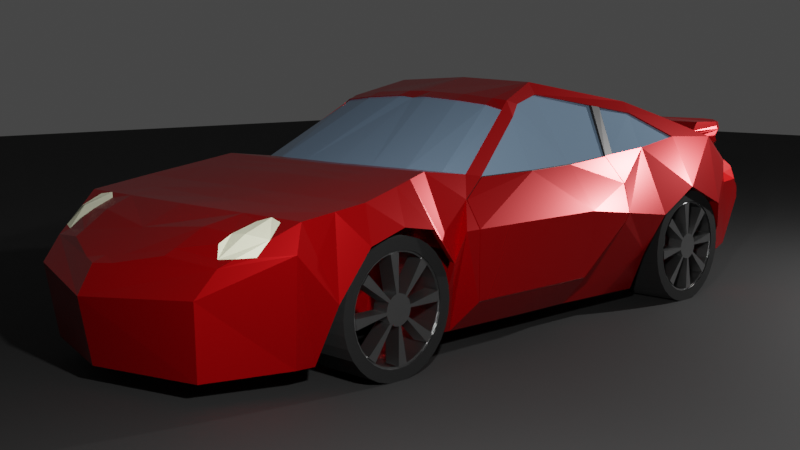 # Source: car.blend  (saved by Blender 2.82.7; exported with 4.5.12 LTS)
import bpy
from mathutils import Matrix  # noqa: F401  (used for matrix-valued properties, if any)

bpy.ops.wm.read_factory_settings(use_empty=True)
scene = bpy.context.scene
scene.name = 'Scene'

# ---- collections
col_collection = bpy.data.collections.new('Collection'); scene.collection.children.link(col_collection)
col_wheel = bpy.data.collections.new('wheel'); scene.collection.children.link(col_wheel)

# ---- materials (node trees are filled in below, after node groups)
mat_assfalt = bpy.data.materials.new('assfalt')
mat_assfalt.use_transparent_shadow = False
mat_chassis = bpy.data.materials.new('chassis')
mat_chassis.alpha_threshold = 0.0
mat_chassis.use_transparent_shadow = False
mat_chassis.line_color = (0.0, 0.0, 0.0, 1.0)
mat_window = bpy.data.materials.new('window')
mat_window.use_transparent_shadow = False
mat_insets = bpy.data.materials.new('insets')
mat_insets.use_transparent_shadow = False
mat_lights = bpy.data.materials.new('lights')
mat_lights.use_transparent_shadow = False
mat_backlights_red = bpy.data.materials.new('backlights-red')
mat_backlights_red.use_transparent_shadow = False
mat_backlights_white = bpy.data.materials.new('backlights-white')
mat_backlights_white.use_transparent_shadow = False
mat_tire_rubber = bpy.data.materials.new('tire-rubber')
mat_tire_rubber.use_transparent_shadow = False
mat_magmetal = bpy.data.materials.new('magmetal')
mat_magmetal.use_transparent_shadow = False

# ---- material node trees
mat_assfalt.use_nodes = True; mat_assfalt.node_tree.nodes.clear()
_N = mat_assfalt.node_tree.nodes; _L = mat_assfalt.node_tree.links
n0 = _N.new('ShaderNodeOutputMaterial'); n0.name = 'Material Output'; n0.location = (300, 300)
n1 = _N.new('ShaderNodeBsdfPrincipled'); n1.name = 'Principled BSDF'; n1.location = (10, 300)
n1.distribution = 'GGX'
n1.subsurface_method = 'BURLEY'
n1.inputs[0].default_value = (0.009451, 0.009451, 0.009451, 1.0)
n1.inputs[2].default_value = 0.8486
n1.inputs[3].default_value = 1.45
n1.inputs[27].default_value = (0.0, 0.0, 0.0, 1.0)
n1.inputs[28].default_value = 1.0
_L.new(n1.outputs[0], n0.inputs[0])
n0.is_active_output = True
mat_chassis.use_nodes = True; mat_chassis.node_tree.nodes.clear()
_N = mat_chassis.node_tree.nodes; _L = mat_chassis.node_tree.links
n0 = _N.new('ShaderNodeOutputMaterial'); n0.name = 'Material Output'; n0.location = (300, 300)
n1 = _N.new('ShaderNodeBsdfPrincipled'); n1.name = 'Principled BSDF'; n1.location = (10, 300)
n1.distribution = 'GGX'
n1.subsurface_method = 'BURLEY'
n1.inputs[0].default_value = (0.4969, 0.0, 0.001389, 1.0)
n1.inputs[1].default_value = 0.7
n1.inputs[2].default_value = 0.2667
n1.inputs[3].default_value = 1.45
n1.inputs[27].default_value = (0.0, 0.0, 0.0, 1.0)
n1.inputs[28].default_value = 1.0
_L.new(n1.outputs[0], n0.inputs[0])
n0.is_active_output = True
mat_window.use_nodes = True; mat_window.node_tree.nodes.clear()
_N = mat_window.node_tree.nodes; _L = mat_window.node_tree.links
n0 = _N.new('ShaderNodeOutputMaterial'); n0.name = 'Material Output'; n0.location = (300, 300)
n1 = _N.new('ShaderNodeBsdfPrincipled'); n1.name = 'Principled BSDF'; n1.location = (10, 300)
n1.distribution = 'GGX'
n1.subsurface_method = 'BURLEY'
n1.inputs[0].default_value = (0.1401, 0.2094, 0.2957, 1.0)
n1.inputs[2].default_value = 0.0
n1.inputs[3].default_value = 1.45
n1.inputs[27].default_value = (0.0, 0.0, 0.0, 1.0)
n1.inputs[28].default_value = 1.0
_L.new(n1.outputs[0], n0.inputs[0])
n0.is_active_output = True
mat_insets.use_nodes = True; mat_insets.node_tree.nodes.clear()
_N = mat_insets.node_tree.nodes; _L = mat_insets.node_tree.links
n0 = _N.new('ShaderNodeOutputMaterial'); n0.name = 'Material Output'; n0.location = (300, 300)
n1 = _N.new('ShaderNodeBsdfPrincipled'); n1.name = 'Principled BSDF'; n1.location = (10, 300)
n1.distribution = 'GGX'
n1.subsurface_method = 'BURLEY'
n1.inputs[0].default_value = (0.01467, 0.01467, 0.01467, 1.0)
n1.inputs[3].default_value = 1.45
n1.inputs[27].default_value = (0.0, 0.0, 0.0, 1.0)
n1.inputs[28].default_value = 1.0
_L.new(n1.outputs[0], n0.inputs[0])
n0.is_active_output = True
mat_lights.use_nodes = True; mat_lights.node_tree.nodes.clear()
_N = mat_lights.node_tree.nodes; _L = mat_lights.node_tree.links
n0 = _N.new('ShaderNodeOutputMaterial'); n0.name = 'Material Output'; n0.location = (300, 300)
n1 = _N.new('ShaderNodeBsdfPrincipled'); n1.name = 'Principled BSDF'; n1.location = (10, 300)
n1.distribution = 'GGX'
n1.subsurface_method = 'BURLEY'
n1.inputs[0].default_value = (0.9951, 1.0, 0.7157, 1.0)
n1.inputs[3].default_value = 1.45
n1.inputs[27].default_value = (0.0, 0.0, 0.0, 1.0)
n1.inputs[28].default_value = 1.0
_L.new(n1.outputs[0], n0.inputs[0])
n0.is_active_output = True
mat_backlights_red.use_nodes = True; mat_backlights_red.node_tree.nodes.clear()
_N = mat_backlights_red.node_tree.nodes; _L = mat_backlights_red.node_tree.links
n0 = _N.new('ShaderNodeOutputMaterial'); n0.name = 'Material Output'; n0.location = (300, 300)
n1 = _N.new('ShaderNodeBsdfPrincipled'); n1.name = 'Principled BSDF'; n1.location = (10, 300)
n1.distribution = 'GGX'
n1.subsurface_method = 'BURLEY'
n1.inputs[0].default_value = (1.0, 0.0, 0.0, 1.0)
n1.inputs[3].default_value = 1.45
n1.inputs[27].default_value = (0.0, 0.0, 0.0, 1.0)
n1.inputs[28].default_value = 1.0
_L.new(n1.outputs[0], n0.inputs[0])
n0.is_active_output = True
mat_backlights_white.use_nodes = True; mat_backlights_white.node_tree.nodes.clear()
_N = mat_backlights_white.node_tree.nodes; _L = mat_backlights_white.node_tree.links
n0 = _N.new('ShaderNodeOutputMaterial'); n0.name = 'Material Output'; n0.location = (300, 300)
n1 = _N.new('ShaderNodeBsdfPrincipled'); n1.name = 'Principled BSDF'; n1.location = (10, 300)
n1.distribution = 'GGX'
n1.subsurface_method = 'BURLEY'
n1.inputs[3].default_value = 1.45
n1.inputs[27].default_value = (0.0, 0.0, 0.0, 1.0)
n1.inputs[28].default_value = 1.0
_L.new(n1.outputs[0], n0.inputs[0])
n0.is_active_output = True
mat_tire_rubber.use_nodes = True; mat_tire_rubber.node_tree.nodes.clear()
_N = mat_tire_rubber.node_tree.nodes; _L = mat_tire_rubber.node_tree.links
n0 = _N.new('ShaderNodeOutputMaterial'); n0.name = 'Material Output'; n0.location = (300, 300)
n1 = _N.new('ShaderNodeBsdfPrincipled'); n1.name = 'Principled BSDF'; n1.location = (10, 300)
n1.distribution = 'GGX'
n1.subsurface_method = 'BURLEY'
n1.inputs[0].default_value = (0.0, 0.0, 0.0, 1.0)
n1.inputs[2].default_value = 1.0
n1.inputs[3].default_value = 1.45
n1.inputs[27].default_value = (0.0, 0.0, 0.0, 1.0)
n1.inputs[28].default_value = 1.0
_L.new(n1.outputs[0], n0.inputs[0])
n0.is_active_output = True
mat_magmetal.use_nodes = True; mat_magmetal.node_tree.nodes.clear()
_N = mat_magmetal.node_tree.nodes; _L = mat_magmetal.node_tree.links
n0 = _N.new('ShaderNodeOutputMaterial'); n0.name = 'Material Output'; n0.location = (300, 300)
n1 = _N.new('ShaderNodeBsdfPrincipled'); n1.name = 'Principled BSDF'; n1.location = (10, 300)
n1.distribution = 'GGX'
n1.subsurface_method = 'BURLEY'
n1.inputs[0].default_value = (0.3694, 0.3694, 0.3694, 1.0)
n1.inputs[1].default_value = 1.0
n1.inputs[2].default_value = 0.344
n1.inputs[3].default_value = 1.45
n1.inputs[27].default_value = (0.0, 0.0, 0.0, 1.0)
n1.inputs[28].default_value = 1.0
_L.new(n1.outputs[0], n0.inputs[0])
n0.is_active_output = True

# ---- world
world_world = bpy.data.worlds.new('World'); scene.world = world_world
world_world.use_nodes = True; world_world.node_tree.nodes.clear()
_N = world_world.node_tree.nodes; _L = world_world.node_tree.links
n0 = _N.new('ShaderNodeOutputWorld'); n0.name = 'World Output'; n0.location = (300, 300)
n1 = _N.new('ShaderNodeBackground'); n1.name = 'Background'; n1.location = (10, 300)
n1.inputs[0].default_value = (0.05088, 0.05088, 0.05088, 1.0)
_L.new(n1.outputs[0], n0.inputs[0])
n0.is_active_output = True
world_world.color = (0.05088, 0.05088, 0.05088)
world_world.use_sun_shadow = False
world_world.sun_shadow_jitter_overblur = 0.0

# ---- cameras
cam_camera = bpy.data.cameras.new('Camera')
cam_camera.clip_end = 100.0
cam_camera.ortho_scale = 7.314

# ---- lights
light_light = bpy.data.lights.new('Light', 'POINT')
light_light.transmission_factor = 0.0
light_light.energy = 1000.0
light_light.shadow_soft_size = 0.1
light_light.shadow_maximum_resolution = 0.006
light_light.use_absolute_resolution = True
light_light_001 = bpy.data.lights.new('Light.001', 'POINT')
light_light_001.transmission_factor = 0.0
light_light_001.energy = 1000.0
light_light_001.shadow_soft_size = 0.1
light_light_001.shadow_maximum_resolution = 0.006
light_light_001.use_absolute_resolution = True

# ---- meshes
me_plane = bpy.data.meshes.new('Plane')
me_plane.from_pydata([(-1.0, -1.0, 0.0), (1.0, -1.0, 0.0), (-1.0, 1.0, 0.0), (1.0, 1.0, 0.0)], [], [(0, 1, 3, 2)])
_uv = me_plane.uv_layers.new(name='UVMap')
_uv.uv.foreach_set('vector', [0.0, 0.0, 1.0, 0.0, 1.0, 1.0, 0.0, 1.0])
me_plane.materials.append(mat_assfalt)
me_plane.use_remesh_fix_poles = True
me_plane.use_remesh_preserve_attributes = False
me_plane.use_mirror_vertex_groups = False
me_plane.update()
me_cube = bpy.data.meshes.new('Cube')
me_cube.from_pydata([(1.128, -3.49, -0.2134), (0.9978, -3.594, -1.061), (0.7458, 3.77, -0.06977), (1.029, 3.801, -0.5508), (4.549e-10, 3.916, -0.5522), (4.549e-10, -3.825, -0.2704), (4.549e-10, 3.817, -0.08399), (4.549e-10, -3.859, -1.063), (1.301, -1.419, -1.014), (1.298, -1.568, 0.3502), (4.549e-10, -1.419, -1.006), (4.549e-10, -1.568, 0.3407), (1.438, -2.974, 0.1019), (4.549e-10, -3.019, 0.1091), (1.275, -2.908, -1.04), (4.549e-10, -2.908, -1.041), (1.282, -1.234, -1.027), (4.549e-10, -1.234, -1.025), (1.298, -1.068, 0.2939), (4.549e-10, -1.37, 0.3283), (1.289, -0.3061, -1.032), (4.549e-10, -0.3061, -1.028), (4.549e-10, -0.2613, 0.9506), (1.289, 0.3425, -1.032), (4.549e-10, 0.3425, -1.028), (0.8314, 0.3418, 1.035), (4.549e-10, 0.3418, 1.073), (1.4, 2.787, -0.8721), (4.549e-10, 2.787, -0.8721), (1.291, 2.89, 0.4222), (4.549e-10, 2.669, 0.5588), (1.211, 3.444, -0.8193), (4.549e-10, 3.688, -0.8121), (0.7708, 3.513, 0.1546), (4.549e-10, 3.645, 0.157), (1.088, -3.669, -0.425), (1.17, 3.618, -0.08022), (4.549e-10, -3.963, -0.5068), (0.4786, 1.715, 0.872), (4.549e-10, -1.528, -0.3672), (4.549e-10, -3.106, -0.1247), (1.488, -3.06, -0.1235), (1.6, -1.382, -0.1235), (4.549e-10, -1.382, -0.1235), (1.6, -0.2992, -0.1235), (4.549e-10, -0.2992, -0.1235), (1.6, 0.3646, -0.1235), (4.549e-10, 0.3646, -0.03032), (4.549e-10, 2.614, -0.05092), (1.316, 3.197, 0.1082), (4.549e-10, 3.69, 0.02968), (1.007, 1.659, 0.8231), (4.549e-10, 1.653, 0.9149), (4.549e-10, 1.458, -1.027), (3.639e-10, 1.575, -0.06313), (4.549e-10, -2.428, -1.016), (1.473, -2.382, 0.1893), (4.549e-10, -2.38, 0.1868), (4.549e-10, -2.443, -0.1235), (1.6, 2.071, -0.03437), (4.549e-10, -2.069, -1.013), (4.549e-10, -2.063, -0.02055), (1.387, -1.97, 0.2693), (4.549e-10, -1.97, 0.2764), (1.574, -2.063, -0.02055), (1.456, -2.671, 0.1465), (4.549e-10, -2.693, 0.1308), (1.545, -2.715, -0.5274), (1.276, -2.724, -1.044), (4.549e-10, -2.724, -1.044), (4.549e-10, -2.737, -0.5274), (1.6, 1.575, -0.2782), (1.515, -2.064, -0.0148), (0.8069, -2.082, -0.9039), (0.807, -2.426, -0.9127), (0.8751, -2.711, -0.4814), (1.131, 2.193, 0.6533), (4.549e-10, 2.203, 0.7262), (4.549e-10, 2.071, -0.03437), (4.549e-10, 2.037, -0.9596), (0.7066, 2.046, -0.8412), (0.7726, 2.811, -0.7517), (0.6727, 1.467, -0.9102), (1.6, -1.528, -0.3672), (1.6, -2.443, -0.1235), (1.229, -2.728, -1.039), (0.9034, -2.059, 0.02543), (0.9297, -2.439, -0.07751), (0.9297, -1.524, -0.3212), (0.7944, -2.755, -0.9283), (0.8078, -1.415, -0.905), (1.542, -1.521, -0.3596), (1.251, -1.421, -1.013), (1.542, -2.451, -0.1147), (1.488, -2.717, -0.5173), (0.9217, -2.029, 0.1238), (0.9417, -2.543, -0.002822), (0.9387, -1.387, -0.2752), (0.8793, -2.861, -0.4587), (0.7982, -2.909, -0.9252), (0.8098, -1.262, -0.895), (1.504, -1.381, -0.3177), (1.21, -1.271, -1.003), (1.487, -2.034, 0.08365), (1.507, -2.561, -0.04398), (1.425, -2.811, -0.4983), (1.186, -2.882, -1.033), (1.295, 1.45, -1.05), (0.803, 2.088, 0.003756), (0.803, 1.593, -0.2401), (1.6, 2.614, -0.2559), (1.508, 2.074, -0.02759), (1.294, 2.791, -0.8683), (1.188, 1.452, -1.046), (0.803, 2.631, -0.2178), (1.495, 2.617, -0.2482), (1.502, 1.579, -0.271), (1.18, 1.319, -1.022), (0.6691, 1.319, -0.9075), (1.3, 2.929, -0.8557), (0.7748, 2.956, -0.7432), (0.8107, 2.743, -0.1661), (0.8122, 2.084, 0.09377), (0.8055, 1.474, -0.195), (1.502, 2.731, -0.1981), (1.517, 2.066, 0.06233), (1.504, 1.459, -0.2265), (1.179, 1.46, -1.027), (4.549e-10, -1.745, -0.07219), (4.549e-10, -1.756, -1.01), (1.093, -0.2058, 0.7361), (0.9068, 0.344, 0.921), (1.33, -0.8934, 0.2608), (1.102, 1.641, 0.709), (1.273, 1.618, 0.3708), (1.291, 2.162, 0.4552), (1.363, -0.2555, 0.2788), (1.012, -0.0466, 0.8439), (1.083, 1.643, 0.7011), (1.253, 1.621, 0.363), (1.074, -0.2075, 0.7277), (1.343, -0.2557, 0.2705), (0.8877, 0.3431, 0.9126), (1.307, 0.3553, 0.2814), (0.9932, -0.04939, 0.8355), (1.307, -0.8956, 0.2592), (1.271, 2.166, 0.4481), (0.4393, -1.37, 0.3315), (1.157, -1.219, 0.3148), (0.8424, -1.329, 0.3286), (0.1483, -0.2691, 0.9463), (1.007, -0.19, 0.8813), (0.5558, -0.2737, 0.9299), (0.8814, -0.2448, 0.899), (1.344, -1.776, 0.3083), (4.549e-10, -1.776, 0.3074), (0.9161, -1.741, -0.02621), (0.9299, -1.66, 0.04696), (1.46, -1.687, 0.008176), (1.586, -1.745, -0.07219), (0.8073, -1.761, -0.9044), (1.528, -1.742, -0.06556), (1.282, 0.9479, 0.3196), (0.9965, 1.207, 0.785), (1.277, 1.074, 0.3269), (0.9791, 1.102, 0.802), (1.296, 1.074, 0.3347), (1.301, 0.9479, 0.3274), (1.02, 1.097, 0.7965), (1.037, 1.201, 0.7796), (0.907, -0.3701, 0.8498), (4.549e-10, -0.3794, 0.8854), (1.045, -0.3043, 0.8048), (0.173, -0.3927, 0.9064), (0.5827, -0.4025, 0.8827), (5.459e-10, -0.3675, 0.8928), (5.459e-10, -1.358, 0.3195), (0.1737, -0.3773, 0.8973), (0.4398, -1.354, 0.3168), (0.8407, -1.318, 0.3198), (1.152, -1.209, 0.3061), (1.291, -1.059, 0.2856), (0.9026, -0.3597, 0.8411), (1.038, -0.2955, 0.7965), (0.5813, -0.3909, 0.8738), (4.549e-10, 1.711, 0.8801), (0.8426, 2.23, 0.652), (0.8005, 2.774, 0.515), (3.639e-10, 2.904, 0.462), (0.8371, 1.719, 0.8291), (0.8409, 2.012, 0.7267), (0.7357, 2.818, 0.4926), (3.639e-10, 2.875, 0.4842), (0.7999, 2.767, 0.5062), (0.8416, 2.223, 0.6431), (4.663e-10, 1.704, 0.8712), (0.8359, 1.713, 0.8202), (0.8398, 2.006, 0.7178), (0.7353, 2.811, 0.4842), (0.4292, 2.724, 0.5332), (0.4778, 1.717, 0.8655), (0.4344, 2.217, 0.6862), (1.6, -1.217, -0.1232), (1.436, -1.198, 0.1032), (1.523, 0.3435, -0.7518), (1.523, -0.3041, -0.7514), (1.306, 0.9389, 0.3205), (1.586, 0.8861, -0.2876), (1.519, -1.126, -0.7509), (1.433, 1.079, 0.06308), (1.326, -0.8977, 0.2673), (1.326, 0.3564, 0.2898), (1.6, -1.229, -0.1235), (1.6, 0.9476, -0.198), (1.585, 0.8963, -0.2913), (1.433, 1.091, 0.06292), (1.301, 0.9467, 0.3277), (1.33, 0.3574, 0.2831), (1.367, -0.2552, 0.2722), (1.6, 0.9368, -0.1956), (1.522, 0.3491, -0.7593), (1.522, -0.3041, -0.7589), (1.518, -1.136, -0.7584), (1.434, -1.209, 0.1061), (1.291, 0.9467, 0.3248), (1.316, 0.3564, 0.2869), (1.353, -0.2555, 0.2759), (1.316, -0.8977, 0.2644), (1.59, 0.9476, -0.2009), (1.576, 0.8962, -0.2942), (1.512, 0.3491, -0.7622), (1.512, -0.3041, -0.7618), (1.508, -1.136, -0.7613), (1.59, -1.229, -0.1264), (1.424, -1.209, 0.1032), (1.423, 1.091, 0.06002), (1.296, 0.9388, 0.3176), (1.32, 0.3574, 0.2802), (1.357, -0.2552, 0.2693), (1.32, -0.8934, 0.2579), (1.59, 0.9368, -0.1985), (1.576, 0.8861, -0.2905), (1.513, 0.3435, -0.7547), (1.513, -0.3041, -0.7543), (1.509, -1.126, -0.7538), (1.59, -1.217, -0.1261), (1.426, -1.198, 0.1003), (1.423, 1.079, 0.06017), (0.7249, 2.896, 0.4396), (4.549e-10, 3.182, 0.3144), (1.361, 3.146, -0.0896), (1.214, 3.704, -0.3148), (4.549e-10, 3.96, -0.3045), (1.037, 3.805, -0.3947), (4.549e-10, 3.914, -0.3991), (0.7361, 3.74, 0.5649), (0.8342, 3.687, 0.2146), (0.952, 3.609, 0.2176), (4.549e-10, 3.74, 0.5649), (4.549e-10, 3.623, 0.1912), (4.549e-10, 3.46, 0.1912), (0.7744, 3.721, 0.5205), (4.549e-10, 3.708, 0.5205), (0.7361, 3.74, 0.3147), (4.549e-10, 3.74, 0.3147), (0.7361, 3.742, 0.2372), (4.549e-10, 3.742, 0.2371), (4.549e-10, 3.312, 0.2599), (1.075, 3.465, 0.4541), (5.459e-10, 3.38, 0.4321), (0.9713, 3.635, 0.4573), (4.549e-10, 3.522, 0.453), (1.013, 3.065, 0.4244), (0.8842, 3.666, 0.2826), (4.549e-10, 3.577, 0.2672), (0.9996, 3.141, 0.5544), (4.549e-10, 3.281, 0.5544), (4.549e-10, 3.198, 0.4628), (1.006, 3.056, 0.458), (1.007, 3.103, 0.3287), (4.549e-10, 3.245, 0.334), (0.7361, 3.312, 0.2599), (4.549e-10, 3.222, 0.3984), (1.016, 3.073, 0.4064), (4.549e-10, 3.209, 0.4338), (1.067, 3.464, 0.3337), (4.549e-10, 3.39, 0.349), (1.014, 3.089, 0.3568), (4.549e-10, 3.233, 0.3672), (0.0, 3.03, 0.3992), (0.6637, 3.03, 0.3992), (0.7342, 3.105, 0.2966), (4.549e-10, 3.105, 0.2966), (0.8344, 3.695, 0.4903), (0.8341, 3.692, 0.2863), (0.8343, 3.689, 0.2582), (0.8344, 3.696, 0.5623), (0.8344, 3.696, 0.5111), (0.8915, 3.678, 0.4735), (0.8807, 3.666, 0.2591), (0.8797, 3.664, 0.2163), (0.8915, 3.679, 0.5612), (0.8915, 3.678, 0.5058), (0.9109, 3.643, 0.285), (0.9086, 3.642, 0.2166), (0.9061, 3.64, 0.2577), (0.9665, 3.626, 0.5471), (4.663e-10, 3.526, 0.2897), (0.9712, 3.628, 0.4967), (0.96, 3.612, 0.3035), (4.549e-10, 3.461, 0.3181), (1.024, 3.594, 0.4609), (0.9417, 3.608, 0.261), (1.024, 3.592, 0.4664), (1.011, 3.583, 0.5407), (1.02, 3.583, 0.5002), (1.058, 3.472, 0.5019), (1.004, 3.498, 0.2345), (1.004, 3.493, 0.2656), (1.075, 3.464, 0.4538), (1.048, 3.466, 0.5472), (1.066, 3.466, 0.3332), (1.071, 3.468, 0.4695), (1.081, 3.401, 0.3991), (0.7744, 3.717, 0.2453), (0.7744, 3.717, 0.232), (0.7744, 3.721, 0.5642), (0.7743, 3.72, 0.3054), (1.017, 3.078, 0.3843), (4.549e-10, 3.385, 0.3908), (0.6271, -1.568, 0.3453), (1.17, -1.568, 0.3493), (1.088, -1.97, 0.2702), (0.8752, -2.68, 0.1403), (4.549e-10, -3.708, -0.2239), (0.9533, -2.385, 0.1829), (0.6493, -3.523, -0.1199), (1.127, -1.776, 0.3081), (4.549e-10, -1.633, 0.3302), (0.5299, -1.609, 0.338), (1.019, -1.401, 0.3349), (1.17, -1.491, 0.3432), (0.1893, -3.68, -0.2081), (0.786, -2.994, 0.1052), (0.6874, -3.289, 0.0222), (4.549e-10, -3.378, -0.04385), (0.1889, -3.766, -0.2557), (0.6375, -3.605, -0.1655), (1.18, -3.403, -0.1607), (1.053, -3.432, -0.1633), (1.193, -3.382, -0.1475), (0.9735, -3.246, -0.004391), (1.112, -2.984, 0.1032), (1.249, -3.013, 0.08183), (1.009, -3.043, 0.06914), (1.298, -3.271, -0.1388), (1.322, -3.167, -0.01945), (0.9677, -3.36, -0.06764), (1.133, -3.243, 0.009605), (1.217, 3.369, 0.1347), (1.382, 3.084, 0.02456), (0.7174, 3.963, -0.3106), (1.241, 3.648, -0.1853), (4.549e-10, 3.952, -0.1797), (0.7364, 3.951, -0.1837), (0.6837, 3.917, -0.3965), (1.035, 3.798, -0.3138), (1.298, 3.373, 0.03281), (1.3, 3.476, -0.08281), (0.7634, 3.638, 0.06779), (0.7565, 3.706, 0.006824), (1.222, 3.549, 0.01062), (1.235, 3.48, 0.07014), (1.276, 3.444, 0.03787), (1.458, 1.445, -0.6571), (1.361, 1.45, -0.6376), (1.421, 2.744, -0.5131), (1.528, 2.738, -0.5155)], [(362, 368)], [(200, 38, 189, 196), (50, 34, 6), (41, 12, 356, 355, 350, 348, 0, 35), (14, 1, 7, 15), (359, 49, 367, 373, 372), (343, 344, 351, 354, 352), (42, 223, 18, 9, 83), (128, 155, 338, 11, 39), (37, 5, 334, 345, 13, 40), (5, 37, 35, 0, 347, 346), (67, 65, 12, 41), (44, 218, 132, 203, 202), (20, 16, 17, 21), (39, 11, 19, 43), (23, 20, 21, 24), (46, 217, 218, 44), (151, 25, 26, 22, 150, 152, 153), (71, 134, 216, 215, 213), (107, 23, 24, 53, 82, 118, 117, 127), (86, 156, 157, 95), (45, 22, 26, 47), (31, 27, 112, 119, 120, 81, 28, 32), (49, 359, 33, 248, 29), (76, 29, 187, 186), (3, 31, 32, 4), (29, 248, 188, 191, 187), (28, 48, 50, 32), (79, 78, 48, 28), (21, 45, 47, 24), (107, 374, 71, 213, 214, 220, 23), (17, 43, 45, 21), (23, 220, 221, 20), (10, 39, 43, 17), (20, 221, 222, 212, 42, 16), (68, 67, 41, 14), (7, 37, 40, 15), (129, 128, 39, 10), (16, 42, 83, 8), (1, 35, 37, 7), (14, 41, 35, 1), (32, 50, 6, 363, 252, 254, 4), (4, 254, 365, 253, 3), (24, 47, 54, 53), (47, 26, 52, 54), (25, 51, 52, 26), (59, 135, 134, 71), (69, 70, 58, 55), (64, 62, 56, 84), (70, 66, 57, 58), (65, 56, 335, 333), (159, 154, 62, 64), (55, 58, 61, 60), (58, 57, 63, 61), (56, 62, 332, 335), (12, 65, 333, 343, 352), (40, 13, 66, 70), (15, 40, 70, 69), (84, 56, 65, 67), (160, 90, 88, 156), (73, 86, 87, 74), (110, 29, 76, 135, 59), (74, 87, 75, 89), (89, 73, 74), (73, 74, 55, 60), (74, 89, 69, 55), (160, 73, 60, 129), (53, 54, 78, 79), (51, 76, 186, 190, 189, 38, 185, 52), (80, 108, 109, 82), (81, 114, 108, 80), (81, 80, 79, 28), (80, 82, 53, 79), (91, 92, 8, 83), (93, 72, 64, 84), (161, 91, 83, 159), (94, 93, 84, 67), (85, 94, 67, 68), (87, 86, 95, 96), (89, 75, 98, 99), (72, 93, 104, 103), (94, 85, 106, 105), (158, 157, 97, 101), (101, 97, 100, 102), (106, 99, 98, 105), (105, 98, 96, 104), (104, 96, 95, 103), (161, 72, 103, 158), (88, 90, 100, 97), (156, 88, 97, 157), (93, 94, 105, 104), (92, 91, 101, 102), (75, 87, 96, 98), (89, 99, 106, 85, 68, 14, 15, 69), (16, 8, 92, 102, 100, 90, 10, 17), (71, 374, 375, 116), (27, 377, 376, 112), (110, 59, 111, 115), (59, 71, 116, 111), (112, 376, 115, 124, 119), (108, 114, 121, 122), (116, 375, 113, 117, 126), (124, 125, 122, 121), (125, 126, 123, 122), (126, 117, 118, 123), (119, 124, 121, 120), (114, 81, 120, 121), (115, 111, 125, 124), (109, 108, 122, 123), (111, 116, 126, 125), (82, 109, 123, 118), (9, 18, 148, 149, 147, 19, 11, 330, 340, 341), (133, 131, 142, 165, 163, 138), (131, 133, 51, 25), (131, 137, 144, 142), (130, 137, 131, 25, 151), (210, 136, 141, 145), (137, 130, 140, 144), (133, 135, 76, 51), (134, 216, 211), (164, 139, 138, 163), (141, 143, 142, 144, 140), (140, 145, 141), (139, 146, 138), (135, 133, 138, 146), (136, 211, 143, 141), (211, 216, 134, 139, 164, 162, 143), (134, 135, 146, 139), (130, 210, 145, 140), (150, 173, 174, 152), (152, 174, 170, 153), (153, 170, 172, 151), (149, 148, 180, 179), (91, 161, 158, 101), (103, 95, 157, 158), (72, 161, 159, 64), (90, 160, 129, 10), (73, 160, 156, 86), (83, 9, 154, 159), (60, 61, 128, 129), (61, 63, 155, 128), (155, 337, 331, 330, 339, 338), (143, 162, 165, 142), (163, 165, 168, 169), (167, 166, 169, 168), (162, 164, 166, 167), (164, 163, 169, 166), (165, 162, 167, 168), (178, 177, 175, 176), (18, 172, 183, 181), (171, 173, 150, 22), (148, 18, 181, 180), (174, 173, 177, 184), (183, 182, 180, 181), (184, 177, 178, 179), (182, 184, 179, 180), (170, 174, 184, 182), (147, 149, 179, 178), (172, 170, 182, 183), (173, 171, 175, 177), (19, 147, 178, 176), (191, 188, 192, 198), (189, 190, 197, 196), (187, 191, 198, 193), (195, 200, 201, 77), (194, 193, 199, 201), (193, 198, 192, 30, 199), (190, 186, 194, 197), (186, 187, 193, 194), (185, 38, 200, 195), (201, 200, 196, 197, 194), (201, 199, 30, 77), (204, 207, 219, 46), (202, 208, 205, 44), (212, 223, 42), (223, 210, 130, 151, 172, 18), (219, 209, 206, 217, 46), (205, 204, 46, 44), (220, 214, 229, 230), (207, 204, 242, 241), (221, 220, 230, 231), (204, 205, 243, 242), (214, 213, 228, 229), (219, 207, 241, 240), (211, 136, 226, 225), (213, 215, 235, 228), (209, 219, 240, 247), (132, 218, 238, 239), (215, 216, 224, 235), (206, 209, 247, 236), (237, 236, 224, 225), (238, 237, 225, 226), (239, 238, 226, 227), (240, 241, 229, 228), (241, 242, 230, 229), (243, 244, 232, 231), (244, 245, 233, 232), (245, 246, 234, 233), (246, 239, 227, 234), (236, 247, 235, 224), (247, 240, 228, 235), (242, 243, 231, 230), (136, 210, 227, 226), (205, 208, 244, 243), (222, 221, 231, 232), (208, 202, 245, 244), (212, 222, 232, 233), (202, 203, 246, 245), (223, 212, 233, 234), (216, 211, 225, 224), (217, 206, 236, 237), (203, 132, 239, 246), (210, 223, 234, 227), (218, 217, 237, 238), (259, 256, 300, 304, 257, 260), (262, 258, 255, 261), (248, 33, 34, 249, 188), (372, 369, 33, 359), (31, 250, 110, 377, 27), (3, 253, 251, 362, 36, 368, 250, 31), (362, 364, 2, 36), (253, 365, 361, 366), (250, 360, 49, 29, 110), (255, 258, 276, 275, 320, 314, 306, 301, 296, 326), (261, 326, 296, 297), (270, 308, 315, 313), (271, 262, 261, 293, 298, 270), (266, 264, 263, 265), (265, 263, 327, 324), (256, 295, 299, 300), (257, 317, 281, 267, 260), (259, 266, 265, 325, 256), (269, 271, 270, 311, 268), (268, 311, 313, 322, 319), (274, 307, 303, 273), (264, 274, 273, 294, 327, 263), (278, 275, 276, 277), (272, 278, 277, 284), (281, 279, 280, 267), (286, 329, 323), (287, 328, 283, 282, 288), (285, 323, 328, 287), (283, 272, 284, 282), (279, 287, 288, 280), (285, 287, 279), (277, 278, 290, 289), (279, 280, 292, 291), (283, 328, 287, 279, 291, 290, 278, 272), (289, 290, 291, 292), (295, 256, 325, 324), (297, 296, 301, 302), (295, 294, 273, 299), (297, 293, 261), (300, 299, 305, 304), (302, 301, 306, 308), (299, 273, 303, 305), (302, 298, 293, 297), (305, 303, 309, 312), (304, 305, 312, 257), (303, 307, 310, 309), (308, 306, 314, 315), (308, 270, 298, 302), (313, 315, 316, 322), (309, 310, 286, 321), (313, 311, 270), (315, 314, 320, 316), (312, 309, 321, 318), (257, 312, 318, 317), (316, 320, 275, 278), (323, 285, 286), (322, 316, 278, 272), (319, 322, 272, 283), (321, 286, 285), (318, 321, 285, 279, 281), (317, 318, 281), (319, 323, 268), (324, 325, 265), (326, 261, 255), (324, 327, 294, 295), (279, 285, 318, 317), (328, 323, 319, 283), (323, 329, 269, 268), (260, 292, 291, 279, 317, 257), (334, 342, 336, 344, 345), (333, 335, 57, 66), (338, 339, 330, 11), (335, 332, 63, 57), (343, 333, 66, 13), (337, 332, 62, 154), (155, 63, 332, 337), (331, 337, 154, 9), (340, 330, 331, 341), (341, 331, 9), (345, 344, 343, 13), (346, 342, 334, 5), (347, 336, 342, 346), (348, 349, 336, 347, 0), (353, 356, 12, 352), (350, 349, 348), (349, 357, 351, 344, 336), (356, 353, 352, 358), (358, 352, 354, 351), (349, 358, 351, 357), (355, 356, 358, 349, 350), (371, 373, 367, 368, 36), (360, 367, 49), (364, 361, 252, 363), (2, 364, 363, 6), (251, 366, 361, 364, 362), (361, 365, 254, 252), (366, 251, 253), (368, 367, 360, 250), (36, 2, 370, 371), (371, 372, 373), (369, 372, 371, 370), (33, 369, 370, 2, 6, 34), (375, 374, 107, 113), (376, 377, 110, 115)])
me_cube.polygons.foreach_set('material_index', [0, 0, 0, 0, 4, 0, 0, 0, 0, 0, 0, 0, 0, 0, 0, 0, 0, 0, 0, 0, 0, 0, 0, 0, 0, 0, 0, 0, 0, 0, 0, 0, 0, 0, 0, 0, 0, 0, 0, 0, 0, 0, 0, 0, 0, 0, 0, 0, 0, 0, 0, 0, 0, 0, 0, 0, 0, 0, 0, 0, 0, 0, 0, 0, 0, 0, 0, 0, 0, 0, 0, 0, 0, 0, 0, 0, 0, 0, 0, 0, 0, 0, 0, 0, 0, 0, 0, 0, 0, 0, 0, 0, 0, 0, 0, 0, 0, 0, 0, 0, 0, 0, 0, 0, 0, 0, 0, 0, 0, 0, 0, 0, 0, 0, 0, 0, 0, 0, 0, 1, 1, 1, 1, 0, 0, 0, 0, 0, 0, 0, 0, 2, 0, 0, 0, 0, 0, 0, 0, 0, 0, 1, 0, 2, 0, 2, 2, 1, 0, 0, 2, 0, 1, 1, 1, 0, 2, 0, 0, 2, 0, 0, 0, 1, 1, 1, 0, 0, 0, 1, 1, 0, 0, 0, 0, 0, 0, 0, 0, 0, 0, 0, 0, 0, 0, 0, 0, 0, 0, 2, 2, 2, 2, 2, 2, 2, 2, 2, 2, 2, 2, 0, 0, 0, 0, 0, 0, 0, 0, 0, 0, 0, 0, 0, 0, 0, 4, 0, 0, 0, 0, 0, 0, 0, 0, 0, 0, 0, 0, 0, 0, 0, 0, 0, 0, 0, 0, 0, 0, 0, 0, 0, 0, 0, 0, 0, 0, 0, 0, 0, 0, 0, 0, 0, 0, 0, 0, 0, 0, 0, 0, 0, 0, 0, 0, 0, 0, 0, 0, 0, 0, 0, 0, 0, 0, 0, 0, 0, 0, 0, 0, 0, 0, 0, 0, 0, 0, 0, 0, 0, 0, 0, 0, 0, 0, 0, 0, 0, 0, 3, 3, 3, 3, 4, 4, 0, 0, 0, 0, 0, 4, 4, 5, 5, 0, 0, 0])
_uv = me_cube.uv_layers.new(name='UVMap')
_uv.uv.foreach_set('vector', [0.7999, 0.5826, 0.7999, 0.5819, 0.8006, 0.5441, 0.8006, 0.5441, 0.3519, 0.4111, 0.625, 0.1429, 0.3469, 0.4031, 0.4859, 0.4727, 0.625, 0.4727, 0.625, 0.483, 0.5965, 0.4886, 0.625, 0.4943, 0.625, 0.4954, 0.625, 0.5, 0.4859, 0.5, 0.3477, 0.5, 0.375, 0.5, 0.375, 0.625, 0.3477, 0.625, 0.5042, 0.259, 0.4859, 0.259, 0.4859, 0.2549, 0.4931, 0.2552, 0.4988, 0.2563, 0.6523, 0.5567, 0.6406, 0.5587, 0.6405, 0.5315, 0.6494, 0.535, 0.6523, 0.5283, 0.4859, 0.4185, 0.5624, 0.4185, 0.625, 0.4185, 0.625, 0.4252, 0.4859, 0.4252, 0.4481, 0.5647, 0.625, 0.4891, 0.625, 0.4798, 0.625, 0.4754, 0.4443, 0.5586, 0.4859, 0.625, 0.625, 0.625, 0.625, 0.6163, 0.625, 0.5953, 0.625, 0.5704, 0.4708, 0.6008, 0.625, 0.625, 0.4859, 0.625, 0.4859, 0.5, 0.625, 0.5, 0.625, 0.5544, 0.625, 0.6041, 0.4859, 0.4621, 0.625, 0.4621, 0.625, 0.4727, 0.4859, 0.4727, 0.4859, 0.3844, 0.5406, 0.3844, 0.5915, 0.4099, 0.5609, 0.418, 0.486, 0.4133, 0.2594, 0.5, 0.2935, 0.5, 0.2935, 0.625, 0.2594, 0.625, 0.4443, 0.5586, 0.625, 0.4754, 0.625, 0.462, 0.4406, 0.5527, 0.239, 0.5, 0.2594, 0.5, 0.2594, 0.625, 0.239, 0.625, 0.4859, 0.364, 0.5348, 0.364, 0.5406, 0.3844, 0.4859, 0.3844, 0.7406, 0.5, 0.761, 0.5, 0.761, 0.625, 0.7406, 0.625, 0.7406, 0.6066, 0.7408, 0.5559, 0.7417, 0.5095, 0.4859, 0.3278, 0.5627, 0.3278, 0.5482, 0.3471, 0.5195, 0.3426, 0.4859, 0.3466, 0.2028, 0.5, 0.239, 0.5, 0.239, 0.625, 0.2028, 0.625, 0.2028, 0.5439, 0.2079, 0.5447, 0.2075, 0.5093, 0.2028, 0.5093, 0.4859, 0.4384, 0.4859, 0.4321, 0.4859, 0.4321, 0.4859, 0.4384, 0.4216, 0.5224, 0.625, 0.3938, 0.625, 0.353, 0.4103, 0.5043, 0.134, 0.5, 0.1586, 0.5, 0.1586, 0.5051, 0.1533, 0.5026, 0.153, 0.5272, 0.1586, 0.5238, 0.1586, 0.625, 0.134, 0.625, 0.4859, 0.259, 0.5359, 0.2906, 0.866, 0.5, 0.7254, 0.4328, 0.625, 0.2836, 0.8164, 0.5, 0.8414, 0.5, 0.8414, 0.5425, 0.8164, 0.5274, 0.125, 0.5, 0.134, 0.5, 0.134, 0.625, 0.125, 0.625, 0.8414, 0.5, 0.8473, 0.5546, 0.8549, 0.625, 0.8547, 0.5481, 0.8414, 0.5425, 0.1586, 0.625, 0.3656, 0.433, 0.3519, 0.4111, 0.134, 0.625, 0.1836, 0.625, 0.3794, 0.4551, 0.3656, 0.433, 0.1586, 0.625, 0.2594, 0.625, 0.4216, 0.5224, 0.4103, 0.5043, 0.239, 0.625, 0.375, 0.3278, 0.4306, 0.3278, 0.4859, 0.3278, 0.4859, 0.3466, 0.4729, 0.3479, 0.4083, 0.364, 0.375, 0.364, 0.2935, 0.625, 0.4406, 0.5527, 0.4216, 0.5224, 0.2594, 0.625, 0.375, 0.364, 0.4083, 0.364, 0.4084, 0.3844, 0.375, 0.3844, 0.3002, 0.625, 0.4443, 0.5586, 0.4406, 0.5527, 0.2935, 0.625, 0.375, 0.3844, 0.4084, 0.3844, 0.408, 0.4136, 0.4859, 0.4137, 0.4859, 0.4185, 0.375, 0.4185, 0.375, 0.4621, 0.4859, 0.4621, 0.4859, 0.4727, 0.375, 0.4727, 0.375, 0.625, 0.4859, 0.625, 0.4708, 0.6008, 0.3477, 0.625, 0.3071, 0.625, 0.4481, 0.5647, 0.4443, 0.5586, 0.3002, 0.625, 0.375, 0.4185, 0.4859, 0.4185, 0.4859, 0.4252, 0.375, 0.4252, 0.375, 0.5, 0.4859, 0.5, 0.4859, 0.625, 0.375, 0.625, 0.375, 0.4727, 0.4859, 0.4727, 0.4859, 0.5, 0.375, 0.5, 0.134, 0.625, 0.3519, 0.4111, 0.3469, 0.4031, 0.3131, 0.4369, 0.2715, 0.4785, 0.2009, 0.5491, 0.125, 0.625, 0.375, 0.125, 0.4129, 0.125, 0.4079, 0.2008, 0.4047, 0.25, 0.375, 0.25, 0.239, 0.625, 0.4103, 0.5043, 0.3902, 0.4722, 0.2028, 0.625, 0.4103, 0.5043, 0.625, 0.353, 0.625, 0.2806, 0.3902, 0.4722, 0.761, 0.5, 0.7972, 0.5, 0.7972, 0.625, 0.761, 0.625, 0.4859, 0.3086, 0.5776, 0.3086, 0.5627, 0.3278, 0.4859, 0.3278, 0.3371, 0.625, 0.4648, 0.5913, 0.4592, 0.5823, 0.3269, 0.625, 0.4859, 0.4384, 0.625, 0.4384, 0.625, 0.4519, 0.4859, 0.4519, 0.4648, 0.5913, 0.625, 0.5491, 0.625, 0.5287, 0.4592, 0.5823, 0.6629, 0.5, 0.6731, 0.5, 0.6731, 0.5441, 0.6629, 0.5499, 0.4859, 0.4321, 0.625, 0.4321, 0.625, 0.4384, 0.4859, 0.4384, 0.3269, 0.625, 0.4592, 0.5823, 0.4517, 0.5703, 0.3134, 0.625, 0.4592, 0.5823, 0.625, 0.5287, 0.625, 0.5018, 0.4517, 0.5703, 0.6731, 0.5, 0.6866, 0.5, 0.6866, 0.5164, 0.6731, 0.5441, 0.6523, 0.5, 0.6629, 0.5, 0.6629, 0.5499, 0.6523, 0.5567, 0.6523, 0.5283, 0.4708, 0.6008, 0.625, 0.5704, 0.625, 0.5491, 0.4648, 0.5913, 0.3477, 0.625, 0.4708, 0.6008, 0.4648, 0.5913, 0.3371, 0.625, 0.4859, 0.4519, 0.625, 0.4519, 0.625, 0.4621, 0.4859, 0.4621, 0.3757, 0.4321, 0.3765, 0.4252, 0.4859, 0.4252, 0.4859, 0.4321, 0.375, 0.4384, 0.4859, 0.4384, 0.4859, 0.4519, 0.375, 0.4519, 0.4859, 0.2836, 0.625, 0.2836, 0.625, 0.3086, 0.5776, 0.3086, 0.4859, 0.3086, 0.375, 0.4519, 0.4859, 0.4519, 0.4859, 0.4621, 0.375, 0.4621, 0.3371, 0.5, 0.3134, 0.5, 0.3269, 0.5, 0.3134, 0.5319, 0.3269, 0.5307, 0.3269, 0.625, 0.3134, 0.625, 0.3269, 0.5307, 0.3371, 0.5308, 0.3371, 0.625, 0.3269, 0.625, 0.3071, 0.5319, 0.3134, 0.5319, 0.3134, 0.625, 0.3071, 0.625, 0.2028, 0.625, 0.3902, 0.4722, 0.3794, 0.4551, 0.1836, 0.625, 0.7972, 0.5, 0.8164, 0.5, 0.8164, 0.5274, 0.8087, 0.5216, 0.8006, 0.5441, 0.7999, 0.5819, 0.7992, 0.625, 0.7972, 0.625, 0.375, 0.3086, 0.4859, 0.3086, 0.4859, 0.3278, 0.375, 0.3278, 0.375, 0.2836, 0.4859, 0.2836, 0.4859, 0.3086, 0.375, 0.3086, 0.1586, 0.5238, 0.1836, 0.5352, 0.1836, 0.625, 0.1586, 0.625, 0.1836, 0.5352, 0.2028, 0.5446, 0.2028, 0.625, 0.1836, 0.625, 0.4859, 0.4251, 0.3896, 0.4252, 0.375, 0.4252, 0.4859, 0.4252, 0.4859, 0.452, 0.4859, 0.4383, 0.4859, 0.4384, 0.4859, 0.4519, 0.4859, 0.4319, 0.4859, 0.4251, 0.4859, 0.4252, 0.4859, 0.4321, 0.4855, 0.4621, 0.4859, 0.452, 0.4859, 0.4519, 0.4859, 0.4621, 0.3934, 0.4621, 0.4855, 0.4621, 0.4859, 0.4621, 0.375, 0.4621, 0.4859, 0.4519, 0.4859, 0.4384, 0.4859, 0.4384, 0.4859, 0.4519, 0.375, 0.4621, 0.4859, 0.4621, 0.4859, 0.4621, 0.375, 0.4621, 0.4859, 0.4383, 0.4859, 0.452, 0.4859, 0.452, 0.4859, 0.4383, 0.4855, 0.4621, 0.3934, 0.4621, 0.3934, 0.4621, 0.4855, 0.4621, 0.4859, 0.4319, 0.4859, 0.4321, 0.4859, 0.4252, 0.4859, 0.4251, 0.4859, 0.4251, 0.4859, 0.4252, 0.375, 0.4252, 0.3896, 0.4252, 0.3934, 0.4621, 0.375, 0.4621, 0.4859, 0.4621, 0.4855, 0.4621, 0.4855, 0.4621, 0.4859, 0.4621, 0.4859, 0.4519, 0.4859, 0.452, 0.4859, 0.452, 0.4859, 0.4519, 0.4859, 0.4384, 0.4859, 0.4383, 0.4859, 0.4319, 0.4859, 0.4383, 0.4859, 0.4383, 0.4859, 0.4319, 0.4859, 0.4252, 0.3765, 0.4252, 0.3765, 0.4252, 0.4859, 0.4252, 0.4859, 0.4321, 0.4859, 0.4252, 0.4859, 0.4252, 0.4859, 0.4321, 0.4859, 0.452, 0.4855, 0.4621, 0.4855, 0.4621, 0.4859, 0.452, 0.3896, 0.4252, 0.4859, 0.4251, 0.4859, 0.4251, 0.3896, 0.4252, 0.4859, 0.4621, 0.4859, 0.4519, 0.4859, 0.4519, 0.4859, 0.4621, 0.0, 0.0, 0.0, 0.0, 0.0, 0.0, 0.3371, 0.5037, 0.3371, 0.5, 0.3477, 0.5, 0.3477, 0.625, 0.3371, 0.625, 0.2935, 0.5, 0.3002, 0.5, 0.0, 0.0, 0.0, 0.0, 0.0, 0.0, 0.3002, 0.532, 0.3002, 0.625, 0.2935, 0.625, 0.4859, 0.3278, 0.4306, 0.3278, 0.4326, 0.3278, 0.4859, 0.3278, 0.375, 0.2836, 0.4426, 0.2836, 0.442, 0.2836, 0.375, 0.2836, 0.4859, 0.2836, 0.4859, 0.3086, 0.4859, 0.3086, 0.4859, 0.2836, 0.4859, 0.3086, 0.4859, 0.3278, 0.4859, 0.3278, 0.4859, 0.3086, 0.375, 0.2836, 0.442, 0.2836, 0.4859, 0.2836, 0.4859, 0.2836, 0.375, 0.2836, 0.4859, 0.3086, 0.4859, 0.2836, 0.4859, 0.2836, 0.4859, 0.3086, 0.4859, 0.3278, 0.4326, 0.3278, 0.375, 0.3278, 0.375, 0.3278, 0.4859, 0.3278, 0.4859, 0.2836, 0.4859, 0.3086, 0.4859, 0.3086, 0.4859, 0.2836, 0.4859, 0.3086, 0.4859, 0.3278, 0.4859, 0.3278, 0.4859, 0.3086, 0.4859, 0.3278, 0.375, 0.3278, 0.375, 0.3278, 0.4859, 0.3278, 0.375, 0.2836, 0.4859, 0.2836, 0.4859, 0.2836, 0.375, 0.2836, 0.4859, 0.2836, 0.375, 0.2836, 0.375, 0.2836, 0.4859, 0.2836, 0.4859, 0.2836, 0.4859, 0.3086, 0.4859, 0.3086, 0.4859, 0.2836, 0.4859, 0.3278, 0.4859, 0.3086, 0.4859, 0.3086, 0.4859, 0.3278, 0.4859, 0.3086, 0.4859, 0.3278, 0.4859, 0.3278, 0.4859, 0.3086, 0.375, 0.3278, 0.4859, 0.3278, 0.4859, 0.3278, 0.375, 0.3278, 0.6998, 0.5, 0.7065, 0.5, 0.7094, 0.5079, 0.7074, 0.5437, 0.7065, 0.5827, 0.7065, 0.625, 0.6998, 0.625, 0.6998, 0.5646, 0.7043, 0.5256, 0.7018, 0.5118, 0.6027, 0.3278, 0.6113, 0.364, 0.6113, 0.364, 0.6073, 0.3471, 0.6065, 0.3438, 0.6027, 0.3278, 0.6113, 0.364, 0.6027, 0.3278, 0.625, 0.3278, 0.625, 0.364, 0.6113, 0.364, 0.6148, 0.3788, 0.6148, 0.3788, 0.6113, 0.364, 0.6049, 0.3844, 0.6148, 0.3788, 0.6113, 0.364, 0.625, 0.364, 0.625, 0.3844, 0.5937, 0.4101, 0.5416, 0.3844, 0.5416, 0.3844, 0.5937, 0.4101, 0.6148, 0.3788, 0.6049, 0.3844, 0.6049, 0.3844, 0.6148, 0.3788, 0.6027, 0.3278, 0.5776, 0.3086, 0.625, 0.3086, 0.625, 0.3278, 0.5627, 0.3278, 0.5482, 0.3471, 0.5356, 0.364, 0.5507, 0.3438, 0.5627, 0.3278, 0.6027, 0.3278, 0.6065, 0.3438, 0.5416, 0.3844, 0.5356, 0.364, 0.6113, 0.364, 0.6148, 0.3788, 0.6049, 0.3844, 0.6049, 0.3844, 0.5937, 0.4101, 0.5416, 0.3844, 0.5627, 0.3278, 0.5776, 0.3086, 0.6027, 0.3278, 0.5776, 0.3086, 0.6027, 0.3278, 0.6027, 0.3278, 0.5776, 0.3086, 0.5416, 0.3844, 0.5356, 0.364, 0.5356, 0.364, 0.5416, 0.3844, 0.5356, 0.364, 0.5482, 0.3471, 0.5627, 0.3278, 0.5627, 0.3278, 0.5507, 0.3438, 0.5483, 0.3471, 0.5356, 0.364, 0.5627, 0.3278, 0.5776, 0.3086, 0.5776, 0.3086, 0.5627, 0.3278, 0.6049, 0.3844, 0.5937, 0.4101, 0.5937, 0.4101, 0.6049, 0.3844, 0.7406, 0.6066, 0.7368, 0.6039, 0.7367, 0.5544, 0.7408, 0.5559, 0.7408, 0.5559, 0.7367, 0.5544, 0.7376, 0.5092, 0.7417, 0.5095, 0.7417, 0.5095, 0.7376, 0.5092, 0.7361, 0.5, 0.7406, 0.5, 0.7074, 0.5437, 0.7094, 0.5079, 0.7094, 0.5079, 0.7074, 0.5437, 0.4859, 0.4251, 0.4859, 0.4319, 0.4859, 0.4319, 0.4859, 0.4251, 0.4859, 0.4383, 0.4859, 0.4384, 0.4859, 0.4321, 0.4859, 0.4319, 0.4859, 0.4383, 0.4859, 0.4319, 0.4859, 0.4321, 0.4859, 0.4384, 0.3002, 0.532, 0.3071, 0.5319, 0.3071, 0.625, 0.3002, 0.625, 0.375, 0.4384, 0.3757, 0.4321, 0.4859, 0.4321, 0.4859, 0.4384, 0.4859, 0.4252, 0.625, 0.4252, 0.625, 0.4321, 0.4859, 0.4321, 0.3134, 0.625, 0.4517, 0.5703, 0.4481, 0.5647, 0.3071, 0.625, 0.4517, 0.5703, 0.625, 0.5018, 0.625, 0.4891, 0.4481, 0.5647, 0.6929, 0.625, 0.6929, 0.5202, 0.6998, 0.5124, 0.6998, 0.5646, 0.6984, 0.5743, 0.6976, 0.625, 0.5356, 0.364, 0.5483, 0.3471, 0.6073, 0.3471, 0.6113, 0.364, 0.6065, 0.3438, 0.6073, 0.3471, 0.6073, 0.3471, 0.6065, 0.3438, 0.5483, 0.3471, 0.5507, 0.3438, 0.6065, 0.3438, 0.6073, 0.3471, 0.5483, 0.3471, 0.5507, 0.3438, 0.5507, 0.3438, 0.5483, 0.3471, 0.5507, 0.3438, 0.6065, 0.3438, 0.6065, 0.3438, 0.5507, 0.3438, 0.6073, 0.3471, 0.5483, 0.3471, 0.5483, 0.3471, 0.6073, 0.3471, 0.7065, 0.5827, 0.7368, 0.6039, 0.737, 0.625, 0.7065, 0.625, 0.7065, 0.5, 0.7361, 0.5, 0.7361, 0.5, 0.7065, 0.5, 0.737, 0.625, 0.7368, 0.6039, 0.7406, 0.6066, 0.7406, 0.625, 0.7094, 0.5079, 0.7065, 0.5, 0.7065, 0.5, 0.7094, 0.5079, 0.7367, 0.5544, 0.7368, 0.6039, 0.7368, 0.6039, 0.7367, 0.5544, 0.7361, 0.5, 0.7376, 0.5092, 0.7094, 0.5079, 0.7065, 0.5, 0.7367, 0.5544, 0.7368, 0.6039, 0.7065, 0.5827, 0.7074, 0.5437, 0.7376, 0.5092, 0.7367, 0.5544, 0.7074, 0.5437, 0.7094, 0.5079, 0.7376, 0.5092, 0.7367, 0.5544, 0.7367, 0.5544, 0.7376, 0.5092, 0.7065, 0.5827, 0.7074, 0.5437, 0.7074, 0.5437, 0.7065, 0.5827, 0.7361, 0.5, 0.7376, 0.5092, 0.7376, 0.5092, 0.7361, 0.5, 0.7368, 0.6039, 0.737, 0.625, 0.737, 0.625, 0.7368, 0.6039, 0.7065, 0.625, 0.7065, 0.5827, 0.7065, 0.5827, 0.7065, 0.625, 0.8547, 0.5481, 0.8549, 0.625, 0.8549, 0.625, 0.8547, 0.5481, 0.8006, 0.5441, 0.8087, 0.5216, 0.8087, 0.5216, 0.8006, 0.5441, 0.8414, 0.5425, 0.8547, 0.5481, 0.8547, 0.5481, 0.8414, 0.5425, 0.7992, 0.625, 0.7999, 0.5826, 0.8164, 0.5754, 0.8164, 0.625, 0.8164, 0.5274, 0.8414, 0.5425, 0.8414, 0.5814, 0.8164, 0.5754, 0.8414, 0.5425, 0.8547, 0.5481, 0.8549, 0.625, 0.8414, 0.625, 0.8414, 0.5814, 0.8087, 0.5216, 0.8164, 0.5274, 0.8164, 0.5274, 0.8087, 0.5216, 0.8164, 0.5274, 0.8414, 0.5425, 0.8414, 0.5425, 0.8164, 0.5274, 0.7992, 0.625, 0.7999, 0.5819, 0.7999, 0.5826, 0.7992, 0.625, 0.8164, 0.5754, 0.7999, 0.5826, 0.8006, 0.5441, 0.8087, 0.5216, 0.8164, 0.5274, 0.8164, 0.5754, 0.8414, 0.5814, 0.8414, 0.625, 0.8164, 0.625, 0.4092, 0.3642, 0.4732, 0.3482, 0.486, 0.3469, 0.4859, 0.364, 0.486, 0.4133, 0.409, 0.4132, 0.4093, 0.3844, 0.4859, 0.3844, 0.4859, 0.4137, 0.5624, 0.4185, 0.4859, 0.4185, 0.5624, 0.4185, 0.5937, 0.4101, 0.6049, 0.3844, 0.625, 0.3844, 0.625, 0.3889, 0.625, 0.4185, 0.486, 0.3469, 0.5193, 0.343, 0.5473, 0.3473, 0.5348, 0.364, 0.4859, 0.364, 0.4093, 0.3844, 0.4092, 0.3642, 0.4859, 0.364, 0.4859, 0.3844, 0.4083, 0.364, 0.4729, 0.3479, 0.4729, 0.3479, 0.4083, 0.364, 0.4732, 0.3482, 0.4092, 0.3642, 0.4092, 0.3642, 0.4732, 0.3482, 0.4084, 0.3844, 0.4083, 0.364, 0.4083, 0.364, 0.4084, 0.3844, 0.4092, 0.3642, 0.4093, 0.3844, 0.4093, 0.3844, 0.4092, 0.3642, 0.4729, 0.3479, 0.4859, 0.3466, 0.4859, 0.3466, 0.4729, 0.3479, 0.486, 0.3469, 0.4732, 0.3482, 0.4732, 0.3482, 0.486, 0.3469, 0.5356, 0.364, 0.5416, 0.3844, 0.5416, 0.3844, 0.5356, 0.364, 0.4859, 0.3466, 0.5195, 0.3426, 0.5195, 0.3426, 0.4859, 0.3466, 0.5193, 0.343, 0.486, 0.3469, 0.486, 0.3469, 0.5193, 0.343, 0.5915, 0.4099, 0.5406, 0.3844, 0.5406, 0.3844, 0.5915, 0.4099, 0.5195, 0.3426, 0.5482, 0.3471, 0.5482, 0.3471, 0.5195, 0.3426, 0.5473, 0.3473, 0.5193, 0.343, 0.5193, 0.343, 0.5473, 0.3473, 0.5348, 0.364, 0.5473, 0.3473, 0.5482, 0.3471, 0.5356, 0.364, 0.5406, 0.3844, 0.5348, 0.364, 0.5356, 0.364, 0.5416, 0.3844, 0.5915, 0.4099, 0.5406, 0.3844, 0.5416, 0.3844, 0.5937, 0.4101, 0.486, 0.3469, 0.4732, 0.3482, 0.4729, 0.3479, 0.4859, 0.3466, 0.4732, 0.3482, 0.4092, 0.3642, 0.4083, 0.364, 0.4729, 0.3479, 0.4093, 0.3844, 0.409, 0.4132, 0.408, 0.4136, 0.4084, 0.3844, 0.409, 0.4132, 0.486, 0.4133, 0.4859, 0.4137, 0.408, 0.4136, 0.486, 0.4133, 0.5609, 0.418, 0.5624, 0.4185, 0.4859, 0.4137, 0.5609, 0.418, 0.5915, 0.4099, 0.5937, 0.4101, 0.5624, 0.4185, 0.5473, 0.3473, 0.5193, 0.343, 0.5195, 0.3426, 0.5482, 0.3471, 0.5193, 0.343, 0.486, 0.3469, 0.4859, 0.3466, 0.5195, 0.3426, 0.4092, 0.3642, 0.4093, 0.3844, 0.4084, 0.3844, 0.4083, 0.364, 0.5416, 0.3844, 0.5937, 0.4101, 0.5937, 0.4101, 0.5416, 0.3844, 0.4093, 0.3844, 0.409, 0.4132, 0.409, 0.4132, 0.4093, 0.3844, 0.408, 0.4136, 0.4084, 0.3844, 0.4084, 0.3844, 0.408, 0.4136, 0.409, 0.4132, 0.486, 0.4133, 0.486, 0.4133, 0.409, 0.4132, 0.4859, 0.4137, 0.408, 0.4136, 0.408, 0.4136, 0.4859, 0.4137, 0.486, 0.4133, 0.5609, 0.418, 0.5609, 0.418, 0.486, 0.4133, 0.5624, 0.4185, 0.4859, 0.4137, 0.4859, 0.4137, 0.5624, 0.4185, 0.5482, 0.3471, 0.5356, 0.364, 0.5356, 0.364, 0.5482, 0.3471, 0.5348, 0.364, 0.5473, 0.3473, 0.5473, 0.3473, 0.5348, 0.364, 0.5609, 0.418, 0.5915, 0.4099, 0.5915, 0.4099, 0.5609, 0.418, 0.5937, 0.4101, 0.5624, 0.4185, 0.5624, 0.4185, 0.5937, 0.4101, 0.5406, 0.3844, 0.5348, 0.364, 0.5348, 0.364, 0.5406, 0.3844, 0.375, 0.0, 0.625, 0.0, 0.625, 0.07304, 0.625, 0.1452, 0.625, 0.25, 0.375, 0.25, 0.5685, 0.25, 0.625, 0.25, 0.625, 0.5, 0.5685, 0.5, 0.7254, 0.4328, 0.866, 0.5, 0.866, 0.625, 0.8602, 0.625, 0.8549, 0.625, 0.4988, 0.2563, 0.6283, 0.3105, 0.625, 0.259, 0.5042, 0.259, 0.375, 0.259, 0.4859, 0.2723, 0.4859, 0.2836, 0.4426, 0.2836, 0.375, 0.2836, 0.375, 0.25, 0.4047, 0.25, 0.4307, 0.25, 0.4612, 0.25, 0.4859, 0.25, 0.4859, 0.2562, 0.4859, 0.2723, 0.375, 0.259, 0.4612, 0.25, 0.4644, 0.2009, 0.4859, 0.2026, 0.4859, 0.25, 0.4047, 0.25, 0.4079, 0.2008, 0.4379, 0.1989, 0.4327, 0.2357, 0.4859, 0.2723, 0.4859, 0.2649, 0.4859, 0.259, 0.625, 0.2836, 0.4859, 0.2836, 0.125, 0.5, 0.375, 0.5, 0.375, 0.75, 0.125, 0.75, 0.125, 0.7056, 0.125, 0.6519, 0.125, 0.6209, 0.125, 0.5876, 0.125, 0.5624, 0.125, 0.5171, 0.8185, 0.5, 0.875, 0.5171, 0.875, 0.5624, 0.8185, 0.5408, 0.7964, 0.5, 0.8185, 0.5924, 0.8185, 0.6211, 0.7964, 0.5484, 0.5464, 0.25, 0.5685, 0.25, 0.5685, 0.5, 0.5586, 0.5, 0.5531, 0.5, 0.5464, 0.5, 0.4174, 0.25, 0.4707, 0.25, 0.4707, 0.5, 0.4174, 0.5, 0.6674, 0.5, 0.7207, 0.5, 0.7207, 0.5149, 0.6674, 0.5203, 0.625, 0.5, 0.6674, 0.569, 0.6674, 0.5965, 0.625, 0.573, 0.375, 0.75, 0.3901, 0.75, 0.4174, 0.75, 0.4174, 1.0, 0.375, 1.0, 0.375, 0.25, 0.4174, 0.25, 0.4174, 0.5, 0.4049, 0.5, 0.375, 0.5, 0.5196, 0.25, 0.5464, 0.25, 0.5464, 0.5, 0.5349, 0.5, 0.5196, 0.5, 0.7696, 0.5, 0.7849, 0.5, 0.7964, 0.5484, 0.7964, 0.615, 0.7696, 0.5016, 0.4833, 0.25, 0.4867, 0.25, 0.4867, 0.5, 0.4833, 0.5, 0.4707, 0.25, 0.4833, 0.25, 0.4833, 0.5, 0.4797, 0.5, 0.4732, 0.5, 0.4707, 0.5, 0.5685, 0.75, 0.625, 0.75, 0.625, 1.0, 0.5685, 1.0, 0.5464, 0.75, 0.5685, 0.75, 0.5685, 1.0, 0.5464, 1.0, 0.4174, 0.75, 0.4707, 0.75, 0.4707, 1.0, 0.4174, 1.0, 0.4959, 0.25, 0.5078, 0.25, 0.5104, 0.5, 0.4959, 0.75, 0.5183, 0.75, 0.5196, 0.75, 0.5196, 1.0, 0.4959, 1.0, 0.7459, 0.5, 0.7604, 0.5, 0.7683, 0.75, 0.7459, 0.75, 0.5196, 0.75, 0.5464, 0.75, 0.5464, 1.0, 0.5196, 1.0, 0.4707, 0.75, 0.4959, 0.75, 0.4959, 1.0, 0.4707, 1.0, 0.7459, 0.5, 0.7459, 0.75, 0.7207, 0.75, 0.5685, 1.0, 0.5685, 0.75, 0.5685, 0.75, 0.5685, 1.0, 0.4707, 0.75, 0.4707, 1.0, 0.4707, 1.0, 0.4707, 0.75, 0.0, 0.0, 0.0, 0.0, 0.0, 0.0, 0.0, 0.0, 0.0, 0.0, 0.0, 0.0, 0.0, 0.0, 0.0, 0.0, 0.5685, 1.0, 0.5685, 0.75, 0.0, 0.0, 0.0, 0.0, 0.6674, 0.569, 0.625, 0.5, 0.6549, 0.5, 0.6674, 0.5203, 0.8185, 0.5408, 0.875, 0.5624, 0.875, 0.5876, 0.8185, 0.5636, 0.6674, 0.569, 0.7207, 0.5529, 0.7207, 0.5741, 0.6674, 0.5965, 0.8185, 0.5408, 0.8086, 0.5, 0.8185, 0.5, 0.625, 0.573, 0.6674, 0.5965, 0.6674, 0.625, 0.625, 0.6452, 0.8185, 0.5636, 0.875, 0.5876, 0.875, 0.6209, 0.8185, 0.5924, 0.6674, 0.5965, 0.7207, 0.5741, 0.7207, 0.5934, 0.6674, 0.625, 0.8185, 0.5636, 0.8031, 0.5, 0.8086, 0.5, 0.8185, 0.5408, 0.6674, 0.625, 0.7207, 0.5934, 0.7207, 0.618, 0.6674, 0.6636, 0.625, 0.6452, 0.6674, 0.625, 0.6674, 0.6636, 0.625, 0.75, 0.4867, 0.5, 0.4867, 0.25, 0.4911, 0.25, 0.4911, 0.5, 0.8185, 0.5924, 0.875, 0.6209, 0.875, 0.6519, 0.8185, 0.6211, 0.8185, 0.5924, 0.7964, 0.5, 0.8031, 0.5, 0.8185, 0.5636, 0.7964, 0.5484, 0.8185, 0.6211, 0.8185, 0.6645, 0.7964, 0.615, 0.4911, 0.5, 0.4911, 0.25, 0.4959, 0.25, 0.4958, 0.5, 0.7964, 0.5484, 0.7849, 0.5, 0.7964, 0.5, 0.8185, 0.6211, 0.875, 0.6519, 0.875, 0.7056, 0.8185, 0.6645, 0.6674, 0.6636, 0.7207, 0.618, 0.7207, 0.6441, 0.6674, 0.6974, 0.625, 0.75, 0.6674, 0.6636, 0.6674, 0.6974, 0.6401, 0.75, 0.8185, 0.6645, 0.875, 0.7056, 0.875, 0.75, 0.8185, 0.75, 0.5104, 0.5, 0.4959, 0.5, 0.4959, 0.25, 0.7964, 0.615, 0.8185, 0.6645, 0.8185, 0.75, 0.7964, 0.75, 0.7696, 0.5016, 0.7964, 0.615, 0.7964, 0.75, 0.7696, 0.75, 0.4958, 0.5, 0.4959, 0.25, 0.4959, 0.5, 0.6674, 0.6974, 0.7207, 0.6441, 0.7207, 0.6448, 0.7207, 0.75, 0.6674, 0.75, 0.6401, 0.75, 0.6674, 0.6974, 0.6674, 0.75, 0.7696, 0.5016, 0.7604, 0.5, 0.7696, 0.5, 0.6674, 0.5203, 0.6549, 0.5, 0.6674, 0.5, 0.875, 0.5171, 0.8185, 0.5, 0.875, 0.5, 0.6674, 0.5203, 0.7207, 0.5149, 0.7207, 0.5529, 0.6674, 0.569, 0.7207, 0.75, 0.7459, 0.5, 0.6674, 0.6974, 0.6401, 0.75, 0.7683, 0.75, 0.7604, 0.5, 0.7696, 0.5016, 0.7696, 0.75, 0.5104, 0.5, 0.5078, 0.25, 0.5196, 0.25, 0.5196, 0.5, 0.0, 0.0, 0.0, 0.0, 0.0, 0.0, 0.0, 0.0, 0.0, 0.0, 0.0, 0.0, 0.6294, 0.625, 0.629, 0.6052, 0.6294, 0.5558, 0.6406, 0.5587, 0.6399, 0.625, 0.6629, 0.5499, 0.6731, 0.5441, 0.6731, 0.625, 0.6629, 0.625, 0.6976, 0.625, 0.6984, 0.5743, 0.6998, 0.5646, 0.6998, 0.625, 0.6731, 0.5441, 0.6866, 0.5164, 0.6866, 0.625, 0.6731, 0.625, 0.6523, 0.5567, 0.6629, 0.5499, 0.6629, 0.625, 0.6523, 0.625, 0.6929, 0.5202, 0.6866, 0.5164, 0.6866, 0.5, 0.6929, 0.5, 0.6929, 0.625, 0.6866, 0.625, 0.6866, 0.5164, 0.6929, 0.5202, 0.6998, 0.5124, 0.6929, 0.5202, 0.6929, 0.5, 0.6998, 0.5, 0.7043, 0.5256, 0.6998, 0.5646, 0.6998, 0.5124, 0.7018, 0.5118, 0.7018, 0.5118, 0.6998, 0.5124, 0.6998, 0.5, 0.6399, 0.625, 0.6406, 0.5587, 0.6523, 0.5567, 0.6523, 0.625, 0.625, 0.6041, 0.629, 0.6052, 0.6294, 0.625, 0.625, 0.625, 0.625, 0.5544, 0.6294, 0.5558, 0.629, 0.6052, 0.625, 0.6041, 0.6296, 0.5, 0.6295, 0.5134, 0.6294, 0.5558, 0.625, 0.5544, 0.625, 0.5, 0.6505, 0.5148, 0.642, 0.5, 0.6523, 0.5, 0.6523, 0.5283, 0.6307, 0.5, 0.6295, 0.5134, 0.6296, 0.5, 0.6295, 0.5134, 0.6349, 0.5272, 0.6405, 0.5315, 0.6406, 0.5587, 0.6294, 0.5558, 0.642, 0.5, 0.6505, 0.5148, 0.6523, 0.5283, 0.6405, 0.5162, 0.6405, 0.5162, 0.6523, 0.5283, 0.6494, 0.535, 0.6405, 0.5315, 0.6295, 0.5134, 0.6405, 0.5162, 0.6405, 0.5315, 0.6349, 0.5272, 0.5965, 0.4886, 0.625, 0.483, 0.6405, 0.5162, 0.6295, 0.5134, 0.625, 0.4943, 0.4937, 0.2538, 0.4931, 0.2552, 0.4859, 0.2549, 0.4859, 0.2562, 0.4859, 0.25, 0.4859, 0.2649, 0.4859, 0.2549, 0.4859, 0.259, 0.4644, 0.2009, 0.4379, 0.1989, 0.4483, 0.125, 0.4691, 0.125, 0.4859, 0.2026, 0.4644, 0.2009, 0.4691, 0.125, 0.4859, 0.125, 0.4307, 0.25, 0.4327, 0.2357, 0.4379, 0.1989, 0.4644, 0.2009, 0.4612, 0.25, 0.4379, 0.1989, 0.4079, 0.2008, 0.4129, 0.125, 0.4483, 0.125, 0.4327, 0.2357, 0.4307, 0.25, 0.4047, 0.25, 0.4859, 0.2562, 0.4859, 0.2549, 0.4859, 0.2649, 0.4859, 0.2723, 0.4859, 0.25, 0.6335, 0.3923, 0.6306, 0.3467, 0.4937, 0.2538, 0.4937, 0.2538, 0.5031, 0.2545, 0.4931, 0.2552, 0.6283, 0.3105, 0.4988, 0.2563, 0.4937, 0.2538, 0.6306, 0.3467, 0.625, 0.259, 0.6283, 0.3105, 0.6306, 0.3467, 0.6335, 0.3923, 0.875, 0.625, 0.866, 0.625, 0.4326, 0.3278, 0.4306, 0.3278, 0.375, 0.3278, 0.375, 0.3278, 0.442, 0.2836, 0.4426, 0.2836, 0.4859, 0.2836, 0.4859, 0.2836])
me_cube.materials.append(mat_chassis)
me_cube.materials.append(mat_window)
me_cube.materials.append(mat_insets)
me_cube.materials.append(mat_lights)
me_cube.materials.append(mat_backlights_red)
me_cube.materials.append(mat_backlights_white)
me_cube.use_remesh_preserve_volume = False
me_cube.use_remesh_preserve_attributes = False
me_cube.use_mirror_vertex_groups = False
me_cube.update()
me_cylinder = bpy.data.meshes.new('Cylinder')
me_cylinder.from_pydata([(0.6782, 0.4531, 1.0), (-0.8, 0.1591, 1.0), (-0.7536, 0.3121, 1.0), (-0.5767, 0.5767, 1.0), (-0.4531, 0.6782, 1.0), (-0.1591, 0.8, 1.0), (0.1951, 0.9808, 1.0), (0.3827, 0.9239, 1.0), (0.7071, 0.7071, 1.0), (0.9808, 0.1951, 1.0), (1.0, 7.55e-08, 1.0), (-3.258e-07, -1.0, 1.0), (-0.1951, -0.9808, 1.0), (-0.5556, -0.8315, 1.0), (-1.0, 9.656e-07, 1.0), (-0.9808, 0.1951, 1.0), (-0.9239, 0.3827, 1.0), (-0.3827, 0.9239, 1.0), (-0.1951, 0.9808, 1.0), (-0.7536, -0.3121, 0.9448), (0.8, -0.1591, 0.9448), (0.7536, 0.3121, 0.9448), (0.6782, 0.4531, 0.9448), (-0.1256, 0.188, 1.0), (0.1591, 0.8, 1.0), (-7.039e-08, 0.8156, 1.0), (0.3121, 0.7536, 1.0), (0.4531, 0.6782, 1.0), (0.5767, 0.5767, 1.0), (0.8, 0.1591, 1.0), (0.8156, 4.72e-08, 1.0), (0.7536, -0.3121, 1.0), (0.6782, -0.4531, 1.0), (0.5767, -0.5767, 1.0), (0.4531, -0.6782, 1.0), (0.3121, -0.7536, 1.0), (0.1591, -0.8, 1.0), (-0.3121, -0.7536, 1.0), (-0.6782, -0.4531, 1.0), (-0.8, -0.1591, 1.0), (-0.8156, 7.972e-07, 1.0), (-8.599e-08, 0.7836, 1.0), (0.5541, -0.5541, 1.0), (0.1529, -0.7685, 1.0), (-0.7836, 7.665e-07, 1.0), (0.4353, 0.6515, 1.0), (-0.4531, -0.6782, 0.9448), (-0.5767, -0.5767, 0.9448), (-0.6515, 0.4353, 1.0), (-2.693e-07, -0.8156, 0.9448), (-0.1591, -0.8, 0.9448), (-0.2999, 0.724, 0.9448), (-0.08652, -0.2089, 1.0), (-0.188, -0.1256, 1.0), (-0.2217, 0.04411, 1.0), (-0.1529, 0.7685, 0.9448), (0.7239, -0.2999, 0.9448), (0.6515, -0.4353, 0.9448), (-0.08652, 0.2089, 1.0), (0.7836, 4.157e-08, 1.0), (0.6515, -0.4353, 1.0), (-0.6515, 0.4353, 0.9448), (0.04411, 0.2217, 1.0), (-0.7685, 0.1529, 0.9448), (0.1256, -0.188, 1.0), (-0.7239, 0.2999, 0.9448), (0.6515, 0.4353, 0.9448), (0.7239, 0.2999, 0.9448), (0.7685, 0.1529, 1.0), (-0.7836, 7.665e-07, 0.9448), (-0.6782, -0.4531, 0.9448), (-0.5541, 0.5541, 1.0), (-0.1529, 0.7685, 1.0), (0.08652, 0.2089, 1.0), (-0.6515, -0.4353, 0.9448), (0.2217, 0.04411, 1.0), (0.2261, -5.443e-08, 1.0), (0.2089, -0.08652, 1.0), (0.1599, -0.1599, 1.0), (-0.04411, -0.2217, 1.0), (-0.1599, -0.1599, 1.0), (-0.3121, -0.7536, 0.9448), (0.5541, -0.5541, 0.9448), (-0.1529, -0.7685, 0.9448), (0.0, 1.0, 1.0), (0.5556, 0.8315, 1.0), (0.8315, 0.5556, 1.0), (0.9239, 0.3827, 1.0), (0.9808, -0.1951, 1.0), (0.9239, -0.3827, 1.0), (0.8315, -0.5556, 1.0), (0.7071, -0.7071, 1.0), (0.5556, -0.8315, 1.0), (0.3827, -0.9239, 1.0), (0.1951, -0.9808, 1.0), (-0.3827, -0.9239, 1.0), (-0.7071, -0.7071, 1.0), (-0.8315, -0.5556, 1.0), (-0.9239, -0.3827, 1.0), (-0.9808, -0.1951, 1.0), (-0.8315, 0.5556, 1.0), (-0.7071, 0.7071, 1.0), (-0.5556, 0.8315, 1.0), (0.7536, 0.3121, 1.0), (0.8, -0.1591, 1.0), (-2.693e-07, -0.8156, 1.0), (-0.1591, -0.8, 1.0), (-0.4531, -0.6782, 1.0), (-0.5767, -0.5767, 1.0), (-0.7536, -0.3121, 1.0), (-0.6782, 0.4531, 1.0), (-0.3121, 0.7536, 1.0), (-3.258e-07, -1.0, -0.9914), (0.1951, -0.9808, -0.9914), (0.3827, -0.9239, -0.9914), (0.5556, -0.8315, -0.9914), (0.7071, -0.7071, -0.9914), (0.8315, -0.5556, -0.9914), (0.9239, -0.3827, -0.9914), (0.9808, -0.1951, -0.9914), (1.0, 7.55e-08, -0.9914), (0.9808, 0.1951, -0.9914), (0.9239, 0.3827, -0.9914), (0.8315, 0.5556, -0.9914), (0.7071, 0.7071, -0.9914), (0.5556, 0.8315, -0.9914), (0.3827, 0.9239, -0.9914), (0.1951, 0.9808, -0.9914), (5.821e-11, 1.0, -0.9914), (-0.1951, -0.9808, -0.9914), (-0.3827, -0.9239, -0.9914), (-0.5556, -0.8315, -0.9914), (-0.7071, -0.7071, -0.9914), (-0.8315, -0.5556, -0.9914), (-0.9239, -0.3827, -0.9914), (-0.9808, -0.1951, -0.9914), (-1.0, 9.656e-07, -0.9914), (-0.9808, 0.1951, -0.9914), (-0.9239, 0.3827, -0.9914), (-0.8315, 0.5556, -0.9914), (-0.7071, 0.7071, -0.9914), (-0.5556, 0.8315, -0.9914), (-0.3827, 0.9239, -0.9914), (-0.1951, 0.9808, -0.9914), (0.1591, 0.8, -0.9914), (-7.033e-08, 0.8156, -0.9914), (0.3121, 0.7536, -0.9914), (0.4531, 0.6782, -0.9914), (0.5767, 0.5767, -0.9914), (0.6782, 0.4531, -0.9914), (0.7536, 0.3121, -0.9914), (0.8, 0.1591, -0.9914), (0.8156, 4.72e-08, -0.9914), (0.8, -0.1591, -0.9914), (0.7536, -0.3121, -0.9914), (0.6782, -0.4531, -0.9914), (0.5767, -0.5767, -0.9914), (0.4531, -0.6782, -0.9914), (0.3121, -0.7536, -0.9914), (0.1591, -0.8, -0.9914), (-2.692e-07, -0.8156, -0.9914), (-0.1591, -0.8, -0.9914), (-0.3121, -0.7536, -0.9914), (-0.4531, -0.6782, -0.9914), (-0.5767, -0.5767, -0.9914), (-0.6782, -0.4531, -0.9914), (-0.7536, -0.3121, -0.9914), (-0.8, -0.1591, -0.9914), (-0.8156, 7.972e-07, -0.9914), (-0.8, 0.1591, -0.9914), (-0.7536, 0.3121, -0.9914), (-0.6782, 0.4531, -0.9914), (-0.5767, 0.5767, -0.9914), (-0.4531, 0.6782, -0.9914), (-0.3121, 0.7536, -0.9914), (-0.1591, 0.8, -0.9914), (0.188, 0.1256, 1.0), (0.2089, 0.08652, 1.0), (0.08652, -0.2089, 1.0), (-0.1256, -0.188, 1.0), (-0.2999, -0.7239, 0.9448), (0.2999, -0.7239, 0.9448), (0.1529, -0.7685, 0.9448), (0.2999, 0.7239, 0.9448), (-8.598e-08, 0.7836, 0.9448), (0.1529, 0.7685, 0.9448), (0.5541, 0.5541, 1.0), (-0.7685, -0.1529, 1.0), (-0.8, -0.1591, 0.9448), (-3.677e-07, 0.2261, 1.0), (0.1599, 0.1599, 1.0), (0.2217, -0.04411, 1.0), (-0.8156, 7.972e-07, 0.9448), (0.1591, -0.8, 0.9448), (0.3121, -0.7536, 0.9448), (-0.2261, 2.155e-07, 1.0), (-0.2089, 0.08652, 1.0), (-0.188, 0.1256, 1.0), (0.4531, -0.6782, 0.9448), (0.5767, -0.5767, 0.9448), (0.7536, -0.3121, 0.9448), (-2.571e-07, -0.7836, 1.0), (0.6782, -0.4531, 0.9448), (0.188, -0.1256, 1.0), (0.8, 0.1591, 0.9448), (0.04411, -0.2217, 1.0), (-3.592e-08, -0.2261, 1.0), (-0.2089, -0.08652, 1.0), (0.8156, 4.721e-08, 0.9448), (-0.4353, -0.6515, 1.0), (-0.5541, -0.5541, 1.0), (0.5767, 0.5767, 0.9448), (0.4531, 0.6782, 0.9448), (0.3121, 0.7536, 0.9448), (0.1256, 0.188, 1.0), (-7.039e-08, 0.8156, 0.9448), (0.1591, 0.8, 0.9448), (-0.5767, 0.5767, 0.9448), (-0.4531, 0.6782, 0.9448), (-0.8, 0.1591, 0.9448), (-0.7536, 0.3121, 0.9448), (-0.2217, -0.04411, 1.0), (-0.1599, 0.1599, 1.0), (-0.04411, 0.2217, 1.0), (0.1876, 0.1248, 0.4667), (0.2085, 0.08575, 0.4667), (-0.2264, -0.0007654, 0.4667), (-0.2221, 0.04334, 0.4667), (-0.2092, 0.08575, 0.4667), (-0.1883, 0.1248, 0.4667), (0.5537, 0.5533, 0.4667), (0.1595, 0.1591, 0.4667), (-0.6519, 0.4346, 0.4667), (0.1876, -0.1264, 0.4667), (0.6512, -0.4361, 0.4667), (-0.0003442, -0.7844, 0.4667), (-0.000344, -0.2268, 0.4667), (0.08617, 0.2081, 0.4667), (0.1253, 0.1872, 0.4667), (0.2214, 0.04334, 0.4667), (0.7682, 0.1521, 0.4667), (-0.5544, -0.5549, 0.4667), (-0.1602, -0.1606, 0.4667), (-0.5544, 0.5533, 0.4667), (-0.1602, 0.1591, 0.4667), (-0.04445, 0.221, 0.4667), (-0.1532, 0.7678, 0.4667), (0.435, 0.6508, 0.4667), (0.7833, -0.0007656, 0.4667), (0.5537, -0.5549, 0.4667), (0.1525, -0.7693, 0.4667), (-0.4357, -0.6523, 0.4667), (-0.7839, -0.0007649, 0.4667), (-0.7689, -0.1536, 0.4667), (-0.000344, 0.7828, 0.4667), (-0.0003443, 0.2253, 0.4667), (0.04376, 0.221, 0.4667), (0.2257, -0.0007657, 0.4667), (0.2214, -0.04487, 0.4667), (0.2085, -0.08728, 0.4667), (0.1595, -0.1606, 0.4667), (0.1253, -0.1887, 0.4667), (0.08617, -0.2096, 0.4667), (0.04376, -0.2225, 0.4667), (-0.04445, -0.2225, 0.4667), (-0.08686, -0.2096, 0.4667), (-0.1259, -0.1887, 0.4667), (-0.1883, -0.1264, 0.4667), (-0.2092, -0.08728, 0.4667), (-0.2221, -0.04487, 0.4667), (-0.1259, 0.1872, 0.4667), (-0.08686, 0.2081, 0.4667), (-0.6782, 0.4531, 0.9448), (-0.3121, 0.7536, 0.9448), (-0.1591, 0.8, 0.9448), (0.4353, 0.6515, 0.9448), (0.7685, 0.1529, 0.9448), (0.7836, 4.157e-08, 0.9448), (0.7685, -0.1529, 0.9448), (0.4353, -0.6515, 0.9448), (-0.7239, -0.2999, 0.9448), (-0.5541, 0.5541, 0.9448), (-0.4353, 0.6515, 0.9448), (-0.5541, -0.5541, 0.9448), (-0.4353, -0.6515, 0.9448), (0.5541, 0.5541, 0.9448), (-2.571e-07, -0.7836, 0.9448), (-0.7685, -0.1529, 0.9448)], [], [(27, 28, 148, 147), (62, 189, 223, 58, 23, 222, 197, 196, 54, 195, 221, 207, 53, 80, 179, 52, 79, 206, 205, 178, 64, 78, 203, 77, 191, 76, 75, 177, 176, 190, 214, 73), (209, 210, 283, 284), (40, 39, 188, 192), (36, 35, 194, 193), (35, 34, 198, 194), (34, 33, 199, 198), (25, 5, 274, 215), (33, 32, 202, 199), (43, 201, 286, 182), (5, 111, 273, 274), (32, 31, 200, 202), (45, 186, 285, 275), (111, 4, 218, 273), (30, 29, 204, 208), (108, 107, 46, 47), (3, 110, 272, 217), (28, 27, 212, 211), (106, 105, 49, 50), (110, 2, 220, 272), (72, 41, 184, 55), (27, 26, 213, 212), (1, 40, 192, 219), (26, 24, 216, 213), (214, 190, 186, 45), (75, 76, 59, 68), (203, 78, 42, 60), (205, 206, 201, 43), (179, 80, 210, 209), (221, 195, 44, 187), (197, 222, 71, 48), (223, 189, 41, 72), (4, 111, 174, 173), (26, 27, 147, 146), (3, 4, 173, 172), (24, 26, 146, 144), (110, 3, 172, 171), (9, 87, 122, 121), (25, 24, 144, 145), (2, 110, 171, 170), (10, 9, 121, 120), (84, 18, 143, 128), (1, 2, 170, 169), (18, 17, 142, 143), (40, 1, 169, 168), (17, 102, 141, 142), (39, 40, 168, 167), (88, 10, 120, 119), (102, 101, 140, 141), (109, 39, 167, 166), (89, 88, 119, 118), (101, 100, 139, 140), (38, 109, 166, 165), (100, 16, 138, 139), (108, 38, 165, 164), (16, 15, 137, 138), (107, 108, 164, 163), (90, 89, 118, 117), (15, 14, 136, 137), (37, 107, 163, 162), (91, 90, 117, 116), (14, 99, 135, 136), (106, 37, 162, 161), (145, 144, 127, 128), (168, 169, 137, 136), (167, 168, 136, 135), (166, 167, 135, 134), (165, 166, 134, 133), (164, 165, 133, 132), (163, 164, 132, 131), (162, 163, 131, 130), (161, 162, 130, 129), (160, 161, 129, 112), (159, 160, 112, 113), (158, 159, 113, 114), (157, 158, 114, 115), (156, 157, 115, 116), (155, 156, 116, 117), (154, 155, 117, 118), (153, 154, 118, 119), (152, 153, 119, 120), (151, 152, 120, 121), (150, 151, 121, 122), (149, 150, 122, 123), (148, 149, 123, 124), (147, 148, 124, 125), (146, 147, 125, 126), (144, 146, 126, 127), (169, 170, 138, 137), (170, 171, 139, 138), (171, 172, 140, 139), (172, 173, 141, 140), (173, 174, 142, 141), (174, 175, 143, 142), (175, 145, 128, 143), (87, 86, 123, 122), (111, 5, 175, 174), (28, 0, 149, 148), (86, 8, 124, 123), (5, 25, 145, 175), (0, 103, 150, 149), (103, 29, 151, 150), (29, 30, 152, 151), (8, 85, 125, 124), (30, 104, 153, 152), (85, 7, 126, 125), (104, 31, 154, 153), (11, 94, 113, 112), (31, 32, 155, 154), (12, 11, 112, 129), (94, 93, 114, 113), (32, 33, 156, 155), (95, 12, 129, 130), (7, 6, 127, 126), (33, 34, 157, 156), (13, 95, 130, 131), (6, 84, 128, 127), (34, 35, 158, 157), (96, 13, 131, 132), (93, 92, 115, 114), (35, 36, 159, 158), (97, 96, 132, 133), (92, 91, 116, 115), (36, 105, 160, 159), (98, 97, 133, 134), (105, 106, 161, 160), (99, 98, 134, 135), (11, 12, 106, 105), (95, 37, 106, 12), (95, 13, 107, 37), (96, 108, 107, 13), (97, 38, 108, 96), (98, 109, 38, 97), (99, 39, 109, 98), (14, 40, 39, 99), (15, 1, 40, 14), (16, 2, 1, 15), (100, 110, 2, 16), (101, 3, 110, 100), (102, 4, 3, 101), (17, 111, 4, 102), (18, 5, 111, 17), (84, 25, 5, 18), (6, 24, 25, 84), (7, 26, 24, 6), (85, 27, 26, 7), (8, 28, 27, 85), (86, 0, 28, 8), (87, 103, 0, 86), (9, 29, 103, 87), (10, 30, 29, 9), (88, 104, 30, 10), (89, 31, 104, 88), (90, 32, 31, 89), (91, 33, 32, 90), (92, 34, 33, 91), (93, 35, 34, 92), (94, 36, 35, 93), (11, 105, 36, 94), (277, 278, 20, 208), (276, 277, 208, 204), (67, 276, 204, 21), (66, 67, 21, 22), (285, 66, 22, 211), (275, 285, 211, 212), (183, 275, 212, 213), (185, 183, 213, 216), (184, 185, 216, 215), (256, 255, 245, 271, 270, 244, 229, 228, 227, 226, 269, 268, 267, 242, 266, 265, 264, 236, 263, 262, 261, 260, 233, 259, 258, 257, 239, 225, 224, 231, 238, 237), (238, 231, 230, 247), (239, 257, 248, 240), (233, 260, 249, 234), (263, 236, 235, 250), (266, 242, 241, 251), (269, 226, 252, 253), (229, 244, 243, 232), (245, 255, 254, 246), (73, 62, 256, 237), (45, 214, 238, 247), (68, 75, 239, 240), (52, 79, 264, 265), (76, 59, 248, 257), (80, 210, 241, 242), (179, 52, 265, 266), (176, 190, 231, 224), (78, 42, 249, 260), (222, 71, 243, 244), (75, 177, 225, 239), (43, 205, 263, 250), (72, 223, 245, 246), (53, 80, 242, 267), (209, 179, 266, 251), (186, 45, 247, 230), (207, 53, 267, 268), (177, 176, 224, 225), (191, 76, 257, 258), (187, 221, 269, 253), (59, 68, 240, 248), (221, 207, 268, 269), (54, 195, 226, 227), (77, 191, 258, 259), (195, 44, 252, 226), (42, 60, 234, 249), (196, 54, 227, 228), (203, 77, 259, 233), (201, 43, 250, 235), (197, 196, 228, 229), (210, 209, 251, 241), (23, 222, 244, 270), (190, 186, 230, 231), (64, 78, 260, 261), (44, 187, 253, 252), (58, 23, 270, 271), (48, 197, 229, 232), (178, 64, 261, 262), (71, 48, 232, 243), (223, 58, 271, 245), (60, 203, 233, 234), (205, 178, 262, 263), (41, 72, 246, 254), (206, 201, 235, 236), (62, 189, 255, 256), (189, 41, 254, 255), (214, 73, 237, 238), (79, 206, 236, 264), (278, 56, 200, 20), (56, 57, 202, 200), (57, 82, 199, 202), (82, 279, 198, 199), (279, 181, 194, 198), (181, 182, 193, 194), (182, 286, 49, 193), (286, 83, 50, 49), (83, 180, 81, 50), (180, 284, 46, 81), (284, 283, 47, 46), (283, 74, 70, 47), (74, 280, 19, 70), (280, 287, 188, 19), (287, 69, 192, 188), (69, 63, 219, 192), (63, 65, 220, 219), (65, 61, 272, 220), (61, 281, 217, 272), (281, 282, 218, 217), (282, 51, 273, 218), (51, 55, 274, 273), (55, 184, 215, 274), (68, 59, 277, 276), (187, 44, 69, 287), (60, 42, 82, 57), (0, 28, 211, 22), (103, 0, 22, 21), (29, 103, 21, 204), (104, 30, 208, 20), (31, 104, 20, 200), (105, 36, 193, 49), (37, 106, 50, 81), (107, 37, 81, 46), (2, 1, 219, 220), (38, 108, 47, 70), (4, 3, 217, 218), (48, 71, 281, 61), (109, 38, 70, 19), (24, 25, 215, 216), (39, 109, 19, 188)])
me_cylinder.polygons.foreach_set('material_index', [1, 1, 1, 0, 0, 0, 0, 0, 0, 1, 0, 0, 1, 0, 0, 0, 0, 0, 0, 0, 1, 0, 0, 0, 1, 1, 1, 1, 1, 1, 1, 1, 1, 1, 1, 1, 1, 0, 1, 1, 0, 0, 1, 0, 1, 0, 1, 0, 0, 1, 0, 0, 1, 0, 1, 0, 1, 0, 0, 1, 0, 0, 1, 0, 0, 0, 0, 0, 0, 0, 0, 0, 0, 0, 0, 0, 0, 0, 0, 0, 0, 0, 0, 0, 0, 0, 0, 0, 0, 0, 0, 0, 0, 0, 0, 0, 1, 1, 0, 1, 1, 1, 1, 0, 1, 0, 1, 0, 1, 0, 0, 1, 0, 0, 1, 0, 0, 1, 0, 0, 1, 0, 0, 1, 0, 1, 0, 0, 0, 0, 0, 0, 0, 0, 0, 0, 0, 0, 0, 0, 0, 0, 0, 0, 0, 0, 0, 0, 0, 0, 0, 0, 0, 0, 0, 0, 0, 0, 0, 1, 1, 1, 1, 1, 1, 1, 1, 1, 0, 0, 0, 0, 0, 0, 0, 0, 0, 1, 1, 1, 1, 1, 1, 1, 1, 1, 1, 1, 1, 1, 1, 1, 0, 1, 1, 1, 1, 0, 1, 1, 1, 1, 0, 1, 1, 1, 1, 0, 1, 1, 1, 0, 1, 1, 1, 0, 1, 1, 1, 0, 1, 1, 1, 1, 1, 1, 1, 1, 1, 1, 1, 1, 1, 1, 1, 1, 1, 1, 1, 1, 1, 1, 1, 1, 1, 1, 1, 1, 1, 1, 1, 0, 0, 0, 0, 0, 0, 0, 0, 0, 0, 0, 1, 0, 0, 0])
_uv = me_cylinder.uv_layers.new(name='UVMap')
_uv.uv.foreach_set('vector', [0.3588, 0.4128, 0.3884, 0.3884, 0.3884, 0.3884, 0.3588, 0.4128, 0.2606, 0.3032, 0.25, 0.3043, 0.2394, 0.3032, 0.2292, 0.3001, 0.2199, 0.2951, 0.2116, 0.2884, 0.2049, 0.2801, 0.1999, 0.2708, 0.1968, 0.2606, 0.1957, 0.25, 0.1968, 0.2394, 0.1999, 0.2292, 0.2049, 0.2199, 0.2116, 0.2116, 0.2199, 0.2049, 0.2292, 0.1999, 0.2394, 0.1968, 0.25, 0.1957, 0.2606, 0.1968, 0.2708, 0.1999, 0.2801, 0.2049, 0.2884, 0.2116, 0.2951, 0.2199, 0.3001, 0.2292, 0.3032, 0.2394, 0.3043, 0.25, 0.3032, 0.2606, 0.3001, 0.2708, 0.2951, 0.2801, 0.2884, 0.2884, 0.2801, 0.2951, 0.2708, 0.3001, 0.1455, 0.09363, 0.117, 0.117, 0.117, 0.117, 0.1455, 0.09363, 0.0, 0.0, 0.0, 0.0, 0.0, 0.0, 0.0, 0.0, 0.2882, 0.05801, 0.3249, 0.06915, 0.3249, 0.06915, 0.2882, 0.05801, 0.3249, 0.06915, 0.3588, 0.08724, 0.3588, 0.08724, 0.3249, 0.06915, 0.3588, 0.08724, 0.3884, 0.1116, 0.3884, 0.1116, 0.3588, 0.08724, 0.25, 0.4458, 0.2118, 0.442, 0.2118, 0.442, 0.25, 0.4458, 0.3884, 0.1116, 0.4128, 0.1412, 0.4128, 0.1412, 0.3884, 0.1116, 0.2867, 0.06555, 0.25, 0.06194, 0.25, 0.06194, 0.2867, 0.06555, 0.2118, 0.442, 0.1751, 0.4309, 0.1751, 0.4309, 0.2118, 0.442, 0.4128, 0.1412, 0.4309, 0.1751, 0.4309, 0.1751, 0.4128, 0.1412, 0.3545, 0.4064, 0.383, 0.383, 0.383, 0.383, 0.3545, 0.4064, 0.1751, 0.4309, 0.1412, 0.4128, 0.1412, 0.4128, 0.1751, 0.4309, 0.4458, 0.25, 0.442, 0.2882, 0.442, 0.2882, 0.4458, 0.25, 0.0, 0.0, 0.0, 0.0, 0.0, 0.0, 0.0, 0.0, 0.1116, 0.3884, 0.08724, 0.3588, 0.08724, 0.3588, 0.1116, 0.3884, 0.0, 0.0, 0.0, 0.0, 0.0, 0.0, 0.0, 0.0, 0.2118, 0.05801, 0.25, 0.05424, 0.25, 0.05424, 0.2118, 0.05801, 0.08724, 0.3588, 0.06915, 0.3249, 0.06915, 0.3249, 0.08724, 0.3588, 0.2133, 0.4345, 0.25, 0.4381, 0.25, 0.4381, 0.2133, 0.4345, 0.3588, 0.4128, 0.3249, 0.4309, 0.3249, 0.4309, 0.3588, 0.4128, 0.05801, 0.2882, 0.05425, 0.25, 0.05425, 0.25, 0.05801, 0.2882, 0.3249, 0.4309, 0.2882, 0.442, 0.2882, 0.442, 0.3249, 0.4309, 0.2801, 0.2951, 0.2884, 0.2884, 0.383, 0.383, 0.3545, 0.4064, 0.3032, 0.2606, 0.3043, 0.25, 0.4381, 0.25, 0.4344, 0.2867, 0.2951, 0.2199, 0.2884, 0.2116, 0.383, 0.117, 0.4064, 0.1455, 0.2606, 0.1968, 0.25, 0.1957, 0.25, 0.06194, 0.2867, 0.06555, 0.2199, 0.2049, 0.2116, 0.2116, 0.117, 0.117, 0.1455, 0.09363, 0.1968, 0.2394, 0.1957, 0.25, 0.06194, 0.25, 0.06555, 0.2133, 0.2049, 0.2801, 0.2116, 0.2884, 0.117, 0.383, 0.09363, 0.3545, 0.2394, 0.3032, 0.25, 0.3043, 0.25, 0.4381, 0.2133, 0.4345, 0.1412, 0.4128, 0.1751, 0.4309, 0.1751, 0.4309, 0.1412, 0.4128, 0.3249, 0.4309, 0.3588, 0.4128, 0.3588, 0.4128, 0.3249, 0.4309, 0.1116, 0.3884, 0.1412, 0.4128, 0.1412, 0.4128, 0.1116, 0.3884, 0.2882, 0.442, 0.3249, 0.4309, 0.3249, 0.4309, 0.2882, 0.442, 0.08724, 0.3588, 0.1116, 0.3884, 0.1116, 0.3884, 0.08724, 0.3588, 0.7812, 1.0, 0.8125, 1.0, 0.8125, 1.0, 0.7812, 1.0, 0.25, 0.4458, 0.2882, 0.442, 0.2882, 0.442, 0.25, 0.4458, 0.06915, 0.3249, 0.08724, 0.3588, 0.08724, 0.3588, 0.06915, 0.3249, 0.75, 1.0, 0.7812, 1.0, 0.7812, 1.0, 0.75, 1.0, 0.0, 1.0, 0.03125, 1.0, 0.03125, 1.0, 0.0, 1.0, 0.05801, 0.2882, 0.06915, 0.3249, 0.06915, 0.3249, 0.05801, 0.2882, 0.03125, 1.0, 0.0625, 1.0, 0.0625, 1.0, 0.03125, 1.0, 0.05425, 0.25, 0.05801, 0.2882, 0.05801, 0.2882, 0.05425, 0.25, 0.0625, 1.0, 0.09375, 1.0, 0.09375, 1.0, 0.0625, 1.0, 0.05801, 0.2118, 0.05425, 0.25, 0.05425, 0.25, 0.05801, 0.2118, 0.7188, 1.0, 0.75, 1.0, 0.75, 1.0, 0.7188, 1.0, 0.09375, 1.0, 0.125, 1.0, 0.125, 1.0, 0.09375, 1.0, 0.06915, 0.1751, 0.05801, 0.2118, 0.05801, 0.2118, 0.06915, 0.1751, 0.6875, 1.0, 0.7188, 1.0, 0.7188, 1.0, 0.6875, 1.0, 0.125, 1.0, 0.1562, 1.0, 0.1562, 1.0, 0.125, 1.0, 0.08724, 0.1412, 0.06915, 0.1751, 0.06915, 0.1751, 0.08724, 0.1412, 0.1562, 1.0, 0.1875, 1.0, 0.1875, 1.0, 0.1562, 1.0, 0.1116, 0.1116, 0.08724, 0.1412, 0.08724, 0.1412, 0.1116, 0.1116, 0.1875, 1.0, 0.2188, 1.0, 0.2188, 1.0, 0.1875, 1.0, 0.1412, 0.08724, 0.1116, 0.1116, 0.1116, 0.1116, 0.1412, 0.08724, 0.6562, 1.0, 0.6875, 1.0, 0.6875, 1.0, 0.6562, 1.0, 0.2188, 1.0, 0.25, 1.0, 0.25, 1.0, 0.2188, 1.0, 0.1751, 0.06915, 0.1412, 0.08724, 0.1412, 0.08724, 0.1751, 0.06915, 0.625, 1.0, 0.6562, 1.0, 0.6562, 1.0, 0.625, 1.0, 0.25, 1.0, 0.2812, 1.0, 0.2812, 1.0, 0.25, 1.0, 0.2118, 0.05801, 0.1751, 0.06915, 0.1751, 0.06915, 0.2118, 0.05801, 0.25, 0.4458, 0.2882, 0.442, 0.2968, 0.4854, 0.25, 0.49, 0.05425, 0.25, 0.05801, 0.2882, 0.01461, 0.2968, 0.01, 0.25, 0.05801, 0.2118, 0.05425, 0.25, 0.01, 0.25, 0.01461, 0.2032, 0.06915, 0.1751, 0.05801, 0.2118, 0.01461, 0.2032, 0.02827, 0.1582, 0.08724, 0.1412, 0.06915, 0.1751, 0.02827, 0.1582, 0.05045, 0.1167, 0.1116, 0.1116, 0.08724, 0.1412, 0.05045, 0.1167, 0.08029, 0.08029, 0.1412, 0.08724, 0.1116, 0.1116, 0.08029, 0.08029, 0.1167, 0.05045, 0.1751, 0.06915, 0.1412, 0.08724, 0.1167, 0.05045, 0.1582, 0.02827, 0.2118, 0.05801, 0.1751, 0.06915, 0.1582, 0.02827, 0.2032, 0.01461, 0.25, 0.05424, 0.2118, 0.05801, 0.2032, 0.01461, 0.25, 0.01, 0.2882, 0.05801, 0.25, 0.05424, 0.25, 0.01, 0.2968, 0.01461, 0.3249, 0.06915, 0.2882, 0.05801, 0.2968, 0.01461, 0.3418, 0.02827, 0.3588, 0.08724, 0.3249, 0.06915, 0.3418, 0.02827, 0.3833, 0.05045, 0.3884, 0.1116, 0.3588, 0.08724, 0.3833, 0.05045, 0.4197, 0.08029, 0.4128, 0.1412, 0.3884, 0.1116, 0.4197, 0.08029, 0.4496, 0.1167, 0.4309, 0.1751, 0.4128, 0.1412, 0.4496, 0.1167, 0.4717, 0.1582, 0.442, 0.2118, 0.4309, 0.1751, 0.4717, 0.1582, 0.4854, 0.2032, 0.4458, 0.25, 0.442, 0.2118, 0.4854, 0.2032, 0.49, 0.25, 0.442, 0.2882, 0.4458, 0.25, 0.49, 0.25, 0.4854, 0.2968, 0.4309, 0.3249, 0.442, 0.2882, 0.4854, 0.2968, 0.4717, 0.3418, 0.4128, 0.3588, 0.4309, 0.3249, 0.4717, 0.3418, 0.4496, 0.3833, 0.3884, 0.3884, 0.4128, 0.3588, 0.4496, 0.3833, 0.4197, 0.4197, 0.3588, 0.4128, 0.3884, 0.3884, 0.4197, 0.4197, 0.3833, 0.4496, 0.3249, 0.4309, 0.3588, 0.4128, 0.3833, 0.4496, 0.3418, 0.4717, 0.2882, 0.442, 0.3249, 0.4309, 0.3418, 0.4717, 0.2968, 0.4854, 0.05801, 0.2882, 0.06915, 0.3249, 0.02827, 0.3418, 0.01461, 0.2968, 0.06915, 0.3249, 0.08724, 0.3588, 0.05045, 0.3833, 0.02827, 0.3418, 0.08724, 0.3588, 0.1116, 0.3884, 0.08029, 0.4197, 0.05045, 0.3833, 0.1116, 0.3884, 0.1412, 0.4128, 0.1167, 0.4496, 0.08029, 0.4197, 0.1412, 0.4128, 0.1751, 0.4309, 0.1582, 0.4717, 0.1167, 0.4496, 0.1751, 0.4309, 0.2118, 0.442, 0.2032, 0.4854, 0.1582, 0.4717, 0.2118, 0.442, 0.25, 0.4458, 0.25, 0.49, 0.2032, 0.4854, 0.8125, 1.0, 0.8438, 1.0, 0.8438, 1.0, 0.8125, 1.0, 0.1751, 0.4309, 0.2118, 0.442, 0.2118, 0.442, 0.1751, 0.4309, 0.3884, 0.3884, 0.4128, 0.3588, 0.4128, 0.3588, 0.3884, 0.3884, 0.8438, 1.0, 0.875, 1.0, 0.875, 1.0, 0.8438, 1.0, 0.2118, 0.442, 0.25, 0.4458, 0.25, 0.4458, 0.2118, 0.442, 0.4128, 0.3588, 0.4309, 0.3249, 0.4309, 0.3249, 0.4128, 0.3588, 0.4309, 0.3249, 0.442, 0.2882, 0.442, 0.2882, 0.4309, 0.3249, 0.442, 0.2882, 0.4458, 0.25, 0.4458, 0.25, 0.442, 0.2882, 0.875, 1.0, 0.9062, 1.0, 0.9062, 1.0, 0.875, 1.0, 0.4458, 0.25, 0.442, 0.2118, 0.442, 0.2118, 0.4458, 0.25, 0.9062, 1.0, 0.9375, 1.0, 0.9375, 1.0, 0.9062, 1.0, 0.442, 0.2118, 0.4309, 0.1751, 0.4309, 0.1751, 0.442, 0.2118, 0.5, 1.0, 0.5312, 1.0, 0.5312, 1.0, 0.5, 1.0, 0.4309, 0.1751, 0.4128, 0.1412, 0.4128, 0.1412, 0.4309, 0.1751, 0.4688, 1.0, 0.5, 1.0, 0.5, 1.0, 0.4688, 1.0, 0.5312, 1.0, 0.5625, 1.0, 0.5625, 1.0, 0.5312, 1.0, 0.4128, 0.1412, 0.3884, 0.1116, 0.3884, 0.1116, 0.4128, 0.1412, 0.4375, 1.0, 0.4688, 1.0, 0.4688, 1.0, 0.4375, 1.0, 0.9375, 1.0, 0.9688, 1.0, 0.9688, 1.0, 0.9375, 1.0, 0.3884, 0.1116, 0.3588, 0.08724, 0.3588, 0.08724, 0.3884, 0.1116, 0.4062, 1.0, 0.4375, 1.0, 0.4375, 1.0, 0.4062, 1.0, 0.9688, 1.0, 1.0, 1.0, 1.0, 1.0, 0.9688, 1.0, 0.3588, 0.08724, 0.3249, 0.06915, 0.3249, 0.06915, 0.3588, 0.08724, 0.375, 1.0, 0.4062, 1.0, 0.4062, 1.0, 0.375, 1.0, 0.5625, 1.0, 0.5938, 1.0, 0.5938, 1.0, 0.5625, 1.0, 0.3249, 0.06915, 0.2882, 0.05801, 0.2882, 0.05801, 0.3249, 0.06915, 0.3438, 1.0, 0.375, 1.0, 0.375, 1.0, 0.3438, 1.0, 0.5938, 1.0, 0.625, 1.0, 0.625, 1.0, 0.5938, 1.0, 0.2882, 0.05801, 0.25, 0.05424, 0.25, 0.05424, 0.2882, 0.05801, 0.3125, 1.0, 0.3438, 1.0, 0.3438, 1.0, 0.3125, 1.0, 0.25, 0.05424, 0.2118, 0.05801, 0.2118, 0.05801, 0.25, 0.05424, 0.2812, 1.0, 0.3125, 1.0, 0.3125, 1.0, 0.2812, 1.0, 0.5, 1.0, 0.4688, 1.0, 0.2118, 0.05801, 0.25, 0.05424, 0.0, 0.0, 0.0, 0.0, 0.0, 0.0, 0.0, 0.0, 0.4375, 1.0, 0.4062, 1.0, 0.1412, 0.08724, 0.1751, 0.06915, 0.0, 0.0, 0.0, 0.0, 0.0, 0.0, 0.0, 0.0, 0.0, 0.0, 0.0, 0.0, 0.0, 0.0, 0.0, 0.0, 0.0, 0.0, 0.0, 0.0, 0.0, 0.0, 0.0, 0.0, 0.0, 0.0, 0.0, 0.0, 0.0, 0.0, 0.0, 0.0, 0.0, 0.0, 0.0, 0.0, 0.0, 0.0, 0.0, 0.0, 0.0, 0.0, 0.0, 0.0, 0.0, 0.0, 0.0, 0.0, 0.0, 0.0, 0.0, 0.0, 0.0, 0.0, 0.0, 0.0, 0.0, 0.0, 0.0, 0.0, 0.0, 0.0, 0.0, 0.0, 0.0, 0.0, 0.0, 0.0, 0.0, 0.0, 0.0, 0.0, 0.0, 0.0, 0.0, 0.0, 0.0, 0.0, 0.0, 0.0, 0.0, 0.0, 0.0, 0.0, 0.0, 0.0, 0.0, 0.0, 0.0, 0.0, 0.0, 0.0, 0.0, 0.0, 0.0, 0.0, 0.0, 0.0, 0.0, 0.0, 0.0, 0.0, 0.0, 0.0, 0.0, 0.0, 0.0, 0.0, 0.0, 0.0, 0.0, 0.0, 0.0, 0.0, 0.0, 0.0, 0.0, 0.0, 0.0, 0.0, 0.0, 0.0, 0.0, 0.0, 0.0, 0.0, 0.0, 0.0, 0.0, 0.0, 0.0, 0.0, 0.0, 0.0, 0.0, 0.0, 0.0, 0.0, 0.0, 0.0, 0.0, 0.0, 0.0, 0.0, 0.0, 0.0, 0.0, 0.0, 0.0, 0.0, 0.0, 0.0, 0.0, 0.0, 0.0, 0.0, 0.0, 0.0, 0.0, 0.0, 0.0, 0.0, 0.0, 0.0, 0.0, 0.0, 0.0, 0.0, 0.0, 0.0, 0.0, 0.0, 0.0, 0.0, 0.0, 0.0, 0.0, 0.0, 0.0, 0.0, 0.0, 0.0, 0.0, 0.0, 0.0, 0.0, 0.0, 0.0, 0.0, 0.0, 0.0, 0.0, 0.0, 0.0, 0.0, 0.0, 0.0, 0.0, 0.0, 0.0, 0.0, 0.0, 0.0, 0.0, 0.0, 0.0, 0.0, 0.0, 0.0, 0.0, 0.0, 0.0, 0.0, 0.0, 0.0, 0.0, 0.0, 0.0, 0.0, 0.0, 0.0, 0.0, 0.0, 0.0, 0.0, 0.0, 0.0, 0.0, 0.0, 0.0, 0.0, 0.0, 0.4381, 0.25, 0.4344, 0.2133, 0.442, 0.2118, 0.4458, 0.25, 0.4344, 0.2867, 0.4381, 0.25, 0.4458, 0.25, 0.442, 0.2882, 0.4237, 0.322, 0.4344, 0.2867, 0.442, 0.2882, 0.4309, 0.3249, 0.4064, 0.3545, 0.4237, 0.322, 0.4309, 0.3249, 0.4128, 0.3588, 0.383, 0.383, 0.4064, 0.3545, 0.4128, 0.3588, 0.3884, 0.3884, 0.3545, 0.4064, 0.383, 0.383, 0.3884, 0.3884, 0.3588, 0.4128, 0.322, 0.4237, 0.3545, 0.4064, 0.3588, 0.4128, 0.3249, 0.4309, 0.2867, 0.4345, 0.322, 0.4237, 0.3249, 0.4309, 0.2882, 0.442, 0.25, 0.4381, 0.2867, 0.4345, 0.2882, 0.442, 0.25, 0.4458, 0.2606, 0.3032, 0.25, 0.3043, 0.2394, 0.3032, 0.2292, 0.3001, 0.2199, 0.2951, 0.2116, 0.2884, 0.2049, 0.2801, 0.1999, 0.2708, 0.1968, 0.2606, 0.1957, 0.25, 0.1968, 0.2394, 0.1999, 0.2292, 0.2049, 0.2199, 0.2116, 0.2116, 0.2199, 0.2049, 0.2292, 0.1999, 0.2394, 0.1968, 0.25, 0.1957, 0.2606, 0.1968, 0.2708, 0.1999, 0.2801, 0.2049, 0.2884, 0.2116, 0.2951, 0.2199, 0.3001, 0.2292, 0.3032, 0.2394, 0.3043, 0.25, 0.3032, 0.2606, 0.3001, 0.2708, 0.2951, 0.2801, 0.2884, 0.2884, 0.2801, 0.2951, 0.2708, 0.3001, 0.2801, 0.2951, 0.2884, 0.2884, 0.383, 0.383, 0.3545, 0.4064, 0.3032, 0.2606, 0.3043, 0.25, 0.4381, 0.25, 0.4344, 0.2867, 0.2951, 0.2199, 0.2884, 0.2116, 0.383, 0.117, 0.4064, 0.1455, 0.2606, 0.1968, 0.25, 0.1957, 0.25, 0.06194, 0.2867, 0.06555, 0.2199, 0.2049, 0.2116, 0.2116, 0.117, 0.117, 0.1455, 0.09363, 0.1968, 0.2394, 0.1957, 0.25, 0.06194, 0.25, 0.06555, 0.2133, 0.2049, 0.2801, 0.2116, 0.2884, 0.117, 0.383, 0.09363, 0.3545, 0.2394, 0.3032, 0.25, 0.3043, 0.25, 0.4381, 0.2133, 0.4345, 0.2708, 0.3001, 0.2606, 0.3032, 0.2606, 0.3032, 0.2708, 0.3001, 0.3545, 0.4064, 0.2801, 0.2951, 0.2801, 0.2951, 0.3545, 0.4064, 0.4344, 0.2867, 0.3032, 0.2606, 0.3032, 0.2606, 0.4344, 0.2867, 0.2292, 0.1999, 0.2394, 0.1968, 0.2394, 0.1968, 0.2292, 0.1999, 0.3043, 0.25, 0.4381, 0.25, 0.4381, 0.25, 0.3043, 0.25, 0.2116, 0.2116, 0.117, 0.117, 0.117, 0.117, 0.2116, 0.2116, 0.2199, 0.2049, 0.2292, 0.1999, 0.2292, 0.1999, 0.2199, 0.2049, 0.2951, 0.2801, 0.2884, 0.2884, 0.2884, 0.2884, 0.2951, 0.2801, 0.2884, 0.2116, 0.383, 0.117, 0.383, 0.117, 0.2884, 0.2116, 0.2116, 0.2884, 0.117, 0.383, 0.117, 0.383, 0.2116, 0.2884, 0.3032, 0.2606, 0.3001, 0.2708, 0.3001, 0.2708, 0.3032, 0.2606, 0.2867, 0.06555, 0.2606, 0.1968, 0.2606, 0.1968, 0.2867, 0.06555, 0.2133, 0.4345, 0.2394, 0.3032, 0.2394, 0.3032, 0.2133, 0.4345, 0.2049, 0.2199, 0.2116, 0.2116, 0.2116, 0.2116, 0.2049, 0.2199, 0.1455, 0.09363, 0.2199, 0.2049, 0.2199, 0.2049, 0.1455, 0.09363, 0.383, 0.383, 0.3545, 0.4064, 0.3545, 0.4064, 0.383, 0.383, 0.1999, 0.2292, 0.2049, 0.2199, 0.2049, 0.2199, 0.1999, 0.2292, 0.3001, 0.2708, 0.2951, 0.2801, 0.2951, 0.2801, 0.3001, 0.2708, 0.3032, 0.2394, 0.3043, 0.25, 0.3043, 0.25, 0.3032, 0.2394, 0.06555, 0.2133, 0.1968, 0.2394, 0.1968, 0.2394, 0.06555, 0.2133, 0.4381, 0.25, 0.4344, 0.2867, 0.4344, 0.2867, 0.4381, 0.25, 0.1968, 0.2394, 0.1999, 0.2292, 0.1999, 0.2292, 0.1968, 0.2394, 0.1968, 0.2606, 0.1957, 0.25, 0.1957, 0.25, 0.1968, 0.2606, 0.3001, 0.2292, 0.3032, 0.2394, 0.3032, 0.2394, 0.3001, 0.2292, 0.1957, 0.25, 0.06194, 0.25, 0.06194, 0.25, 0.1957, 0.25, 0.383, 0.117, 0.4064, 0.1455, 0.4064, 0.1455, 0.383, 0.117, 0.1999, 0.2708, 0.1968, 0.2606, 0.1968, 0.2606, 0.1999, 0.2708, 0.2951, 0.2199, 0.3001, 0.2292, 0.3001, 0.2292, 0.2951, 0.2199, 0.25, 0.06194, 0.2867, 0.06555, 0.2867, 0.06555, 0.25, 0.06194, 0.2049, 0.2801, 0.1999, 0.2708, 0.1999, 0.2708, 0.2049, 0.2801, 0.117, 0.117, 0.1455, 0.09363, 0.1455, 0.09363, 0.117, 0.117, 0.2199, 0.2951, 0.2116, 0.2884, 0.2116, 0.2884, 0.2199, 0.2951, 0.2884, 0.2884, 0.383, 0.383, 0.383, 0.383, 0.2884, 0.2884, 0.2801, 0.2049, 0.2884, 0.2116, 0.2884, 0.2116, 0.2801, 0.2049, 0.06194, 0.25, 0.06555, 0.2133, 0.06555, 0.2133, 0.06194, 0.25, 0.2292, 0.3001, 0.2199, 0.2951, 0.2199, 0.2951, 0.2292, 0.3001, 0.09363, 0.3545, 0.2049, 0.2801, 0.2049, 0.2801, 0.09363, 0.3545, 0.2708, 0.1999, 0.2801, 0.2049, 0.2801, 0.2049, 0.2708, 0.1999, 0.117, 0.383, 0.09363, 0.3545, 0.09363, 0.3545, 0.117, 0.383, 0.2394, 0.3032, 0.2292, 0.3001, 0.2292, 0.3001, 0.2394, 0.3032, 0.4064, 0.1455, 0.2951, 0.2199, 0.2951, 0.2199, 0.4064, 0.1455, 0.2606, 0.1968, 0.2708, 0.1999, 0.2708, 0.1999, 0.2606, 0.1968, 0.25, 0.4381, 0.2133, 0.4345, 0.2133, 0.4345, 0.25, 0.4381, 0.25, 0.1957, 0.25, 0.06194, 0.25, 0.06194, 0.25, 0.1957, 0.2606, 0.3032, 0.25, 0.3043, 0.25, 0.3043, 0.2606, 0.3032, 0.25, 0.3043, 0.25, 0.4381, 0.25, 0.4381, 0.25, 0.3043, 0.2801, 0.2951, 0.2708, 0.3001, 0.2708, 0.3001, 0.2801, 0.2951, 0.2394, 0.1968, 0.25, 0.1957, 0.25, 0.1957, 0.2394, 0.1968, 0.4344, 0.2133, 0.4237, 0.178, 0.4309, 0.1751, 0.442, 0.2118, 0.4237, 0.178, 0.4064, 0.1455, 0.4128, 0.1412, 0.4309, 0.1751, 0.4064, 0.1455, 0.383, 0.117, 0.3884, 0.1116, 0.4128, 0.1412, 0.383, 0.117, 0.3545, 0.09363, 0.3588, 0.08724, 0.3884, 0.1116, 0.3545, 0.09363, 0.322, 0.07625, 0.3249, 0.06915, 0.3588, 0.08724, 0.322, 0.07625, 0.2867, 0.06555, 0.2882, 0.05801, 0.3249, 0.06915, 0.2867, 0.06555, 0.25, 0.06194, 0.25, 0.05424, 0.2882, 0.05801, 0.25, 0.06194, 0.2133, 0.06555, 0.2118, 0.05801, 0.25, 0.05424, 0.2133, 0.06555, 0.178, 0.07625, 0.1751, 0.06915, 0.2118, 0.05801, 0.178, 0.07625, 0.1455, 0.09363, 0.1412, 0.08724, 0.1751, 0.06915, 0.1455, 0.09363, 0.117, 0.117, 0.1116, 0.1116, 0.1412, 0.08724, 0.117, 0.117, 0.09363, 0.1455, 0.08724, 0.1412, 0.1116, 0.1116, 0.09363, 0.1455, 0.07625, 0.178, 0.06915, 0.1751, 0.08724, 0.1412, 0.07625, 0.178, 0.06555, 0.2133, 0.05801, 0.2118, 0.06915, 0.1751, 0.06555, 0.2133, 0.06194, 0.25, 0.05425, 0.25, 0.05801, 0.2118, 0.06194, 0.25, 0.06555, 0.2867, 0.05801, 0.2882, 0.05425, 0.25, 0.06555, 0.2867, 0.07625, 0.322, 0.06915, 0.3249, 0.05801, 0.2882, 0.07625, 0.322, 0.09363, 0.3545, 0.08724, 0.3588, 0.06915, 0.3249, 0.09363, 0.3545, 0.117, 0.383, 0.1116, 0.3884, 0.08724, 0.3588, 0.117, 0.383, 0.1455, 0.4064, 0.1412, 0.4128, 0.1116, 0.3884, 0.1455, 0.4064, 0.178, 0.4237, 0.1751, 0.4309, 0.1412, 0.4128, 0.178, 0.4237, 0.2133, 0.4345, 0.2118, 0.442, 0.1751, 0.4309, 0.2133, 0.4345, 0.25, 0.4381, 0.25, 0.4458, 0.2118, 0.442, 0.4344, 0.2867, 0.4381, 0.25, 0.4381, 0.25, 0.4344, 0.2867, 0.06555, 0.2133, 0.06194, 0.25, 0.06194, 0.25, 0.06555, 0.2133, 0.4064, 0.1455, 0.383, 0.117, 0.383, 0.117, 0.4064, 0.1455, 0.0, 0.0, 0.0, 0.0, 0.0, 0.0, 0.0, 0.0, 0.4309, 0.3249, 0.4128, 0.3588, 0.4128, 0.3588, 0.4309, 0.3249, 0.442, 0.2882, 0.4309, 0.3249, 0.4309, 0.3249, 0.442, 0.2882, 0.442, 0.2118, 0.4458, 0.25, 0.4458, 0.25, 0.442, 0.2118, 0.4309, 0.1751, 0.442, 0.2118, 0.442, 0.2118, 0.4309, 0.1751, 0.0, 0.0, 0.0, 0.0, 0.0, 0.0, 0.0, 0.0, 0.1751, 0.06915, 0.2118, 0.05801, 0.2118, 0.05801, 0.1751, 0.06915, 0.1412, 0.08724, 0.1751, 0.06915, 0.1751, 0.06915, 0.1412, 0.08724, 0.06915, 0.3249, 0.05801, 0.2882, 0.05801, 0.2882, 0.06915, 0.3249, 0.0, 0.0, 0.0, 0.0, 0.0, 0.0, 0.0, 0.0, 0.1412, 0.4128, 0.1116, 0.3884, 0.1116, 0.3884, 0.1412, 0.4128, 0.09363, 0.3545, 0.117, 0.383, 0.117, 0.383, 0.09363, 0.3545, 0.06915, 0.1751, 0.08724, 0.1412, 0.08724, 0.1412, 0.06915, 0.1751, 0.2882, 0.442, 0.25, 0.4458, 0.25, 0.4458, 0.2882, 0.442, 0.0, 0.0, 0.0, 0.0, 0.0, 0.0, 0.0, 0.0])
me_cylinder.materials.append(mat_tire_rubber)
me_cylinder.materials.append(mat_magmetal)
me_cylinder.use_remesh_fix_poles = True
me_cylinder.use_remesh_preserve_attributes = False
me_cylinder.use_mirror_vertex_groups = False
me_cylinder.update()

# ---- objects
ob_ground = bpy.data.objects.new('ground', me_plane)
ob_car = bpy.data.objects.new('car', me_cube)
ob_light = bpy.data.objects.new('Light', light_light)
ob_camera = bpy.data.objects.new('Camera', cam_camera)
ob_empty = bpy.data.objects.new('Empty', None)
ob_empty_001 = bpy.data.objects.new('Empty.001', None)
ob_empty_002 = bpy.data.objects.new('Empty.002', None)
ob_empty_003 = bpy.data.objects.new('Empty.003', None)
ob_wheel = bpy.data.objects.new('wheel', None)
ob_wheel_001 = bpy.data.objects.new('wheel.001', None)
ob_light_001 = bpy.data.objects.new('Light.001', light_light_001)
ob_wheel_1 = bpy.data.objects.new('Wheel', me_cylinder)

# ---- transforms, parenting, visibility, modifiers, constraints
ob_ground.location = (0.08263, -0.2359, 0.05985)
ob_ground.scale = (27.47, 27.47, 27.47)
ob_ground.lineart.crease_threshold = 0.0
ob_car.location = (0.0, 0.0, 1.29)
ob_car.lock_rotations_4d = False
ob_car.empty_display_type = 'ARROWS'
ob_car.lineart.crease_threshold = 0.0
_m = ob_car.modifiers.new('Mirror', 'MIRROR')
ob_light.location = (4.752, -4.608, 2.817)
ob_light.rotation_euler = (0.6503, 0.05522, 1.866)
ob_light.lock_rotations_4d = False
ob_light.empty_display_type = 'ARROWS'
ob_light.color = (0.0, 0.0, 0.0, 0.0)
ob_light.lineart.crease_threshold = 0.0
ob_camera.location = (7.478, -8.004, 2.535)
ob_camera.rotation_euler = (1.423, -5.687e-06, 0.787)
ob_camera.lock_rotations_4d = False
ob_camera.empty_display_type = 'ARROWS'
ob_camera.color = (0.0, 0.0, 0.0, 0.0)
ob_camera.display_type = 'WIRE'
ob_camera.lineart.crease_threshold = 0.0
ob_empty.parent = ob_car
ob_empty.matrix_parent_inverse = Matrix(((1.0, -0.0, 0.0, -0.0), (-0.0, 1.0, -0.0, 0.0), (0.0, -0.0, 1.0, -0.2325), (-0.0, 0.0, -0.0, 1.0)))
ob_empty.location = (-3.45e-16, 0.02308, -2.854)
ob_empty.rotation_euler = (1.571, 5.96e-08, 1.571)
ob_empty.scale = (1.709, 1.709, 1.709)
ob_empty.empty_display_type = 'IMAGE'
ob_empty.empty_display_size = 5.0
ob_empty.empty_image_depth = 'FRONT'
ob_empty.show_empty_image_perspective = False
ob_empty.use_empty_image_alpha = True
ob_empty.color = (1.0, 1.0, 1.0, 0.4173)
ob_empty.lineart.crease_threshold = 0.0
ob_empty_001.parent = ob_car
ob_empty_001.matrix_parent_inverse = Matrix(((1.0, -0.0, 0.0, -0.0), (-0.0, 1.0, -0.0, 0.0), (0.0, -0.0, 1.0, -0.2325), (-0.0, 0.0, -0.0, 1.0)))
ob_empty_001.location = (-0.0183, -0.004373, 0.1199)
ob_empty_001.rotation_euler = (3.145, -4.379e-08, 1.571)
ob_empty_001.scale = (1.709, 1.709, 1.709)
ob_empty_001.empty_display_type = 'IMAGE'
ob_empty_001.empty_display_size = 5.0
ob_empty_001.empty_image_depth = 'FRONT'
ob_empty_001.show_empty_image_perspective = False
ob_empty_001.use_empty_image_alpha = True
ob_empty_001.color = (1.0, 1.0, 1.0, 0.3249)
ob_empty_001.lineart.crease_threshold = 0.0
ob_empty_002.parent = ob_car
ob_empty_002.matrix_parent_inverse = Matrix(((1.0, -0.0, 0.0, -0.0), (-0.0, 1.0, -0.0, 0.0), (0.0, -0.0, 1.0, -0.2325), (-0.0, 0.0, -0.0, 1.0)))
ob_empty_002.location = (2.083, 0.02308, 3.125)
ob_empty_002.rotation_euler = (1.571, 1.646e-10, -0.004845)
ob_empty_002.scale = (1.746, 1.731, 1.709)
ob_empty_002.empty_display_type = 'IMAGE'
ob_empty_002.empty_display_size = 5.0
ob_empty_002.empty_image_depth = 'FRONT'
ob_empty_002.show_empty_image_perspective = False
ob_empty_002.use_empty_image_alpha = True
ob_empty_002.empty_image_side = 'FRONT'
ob_empty_002.color = (1.0, 1.0, 1.0, 0.2847)
ob_empty_002.lineart.crease_threshold = 0.0
ob_empty_003.parent = ob_car
ob_empty_003.matrix_parent_inverse = Matrix(((1.0, -0.0, 0.0, -0.0), (-0.0, 1.0, -0.0, 0.0), (0.0, -0.0, 1.0, -0.2325), (-0.0, 0.0, -0.0, 1.0)))
ob_empty_003.location = (-2.075, 0.02308, 3.094)
ob_empty_003.rotation_euler = (1.571, -0.0, -0.004845)
ob_empty_003.scale = (1.709, 1.709, 1.709)
ob_empty_003.empty_display_type = 'IMAGE'
ob_empty_003.empty_display_size = 5.0
ob_empty_003.empty_image_depth = 'FRONT'
ob_empty_003.show_empty_image_perspective = False
ob_empty_003.use_empty_image_alpha = True
ob_empty_003.empty_image_side = 'BACK'
ob_empty_003.color = (1.0, 1.0, 1.0, 0.3333)
ob_empty_003.lineart.crease_threshold = 0.0
ob_wheel.parent = ob_car
ob_wheel.matrix_parent_inverse = Matrix(((1.0, -0.0, 0.0, -0.0), (-0.0, 1.0, -0.0, 0.0), (0.0, -0.0, 1.0, -0.2325), (-0.0, 0.0, -0.0, 1.0)))
ob_wheel.location = (1.267, -2.101, -1.488)
ob_wheel.instance_type = 'COLLECTION'
ob_wheel.lineart.crease_threshold = 0.0
ob_wheel_001.parent = ob_car
ob_wheel_001.matrix_parent_inverse = Matrix(((1.0, -0.0, 0.0, -0.0), (-0.0, 1.0, -0.0, 0.0), (0.0, -0.0, 1.0, -0.2325), (-0.0, 0.0, -0.0, 1.0)))
ob_wheel_001.location = (1.267, 2.116, -1.488)
ob_wheel_001.instance_type = 'COLLECTION'
ob_wheel_001.lineart.crease_threshold = 0.0
ob_light_001.location = (3.428, 5.718, 3.527)
ob_light_001.rotation_euler = (0.6503, 0.05522, 1.866)
ob_light_001.lock_rotations_4d = False
ob_light_001.empty_display_type = 'ARROWS'
ob_light_001.color = (0.0, 0.0, 0.0, 0.0)
ob_light_001.lineart.crease_threshold = 0.0
ob_wheel_1.parent = ob_car
ob_wheel_1.matrix_parent_inverse = Matrix(((1.0, -0.0, 0.0, -0.0), (-0.0, 1.0, -0.0, 0.0), (0.0, -0.0, 1.0, -0.2325), (-0.0, 0.0, -0.0, 1.0)))
ob_wheel_1.location = (0.0, 0.0, 1.49e-08)
ob_wheel_1.rotation_euler = (-1.571, -3.283e-08, -1.571)
ob_wheel_1.scale = (0.5752, 0.5752, 0.2772)
ob_wheel_1.lineart.crease_threshold = 0.0
ob_wheel.instance_collection = col_wheel
ob_wheel_001.instance_collection = col_wheel

# ---- collection membership
scene.collection.objects.link(ob_ground)
col_collection.objects.link(ob_car)
col_collection.objects.link(ob_light)
col_collection.objects.link(ob_camera)
col_collection.objects.link(ob_empty)
col_collection.objects.link(ob_empty_001)
col_collection.objects.link(ob_empty_002)
col_collection.objects.link(ob_empty_003)
col_collection.objects.link(ob_wheel)
col_collection.objects.link(ob_wheel_001)
col_collection.objects.link(ob_light_001)
col_wheel.objects.link(ob_wheel_1)
def _layer_coll(name, lc=None):
    lc = lc or bpy.context.view_layer.layer_collection
    for c in lc.children:
        if c.name == name: return c
        r = _layer_coll(name, c)
        if r: return r
_layer_coll('wheel').exclude = True

# ---- scene / render settings (as saved in the file)
scene.camera = ob_camera
scene.frame_start = 1; scene.frame_end = 250; scene.frame_set(0)
scene.render.engine = 'BLENDER_EEVEE_NEXT'
scene.cycles.use_denoising = False
scene.cycles.samples = 128
scene.cycles.sampling_pattern = 'TABULATED_SOBOL'
scene.cycles.use_adaptive_sampling = False
scene.cycles.use_light_tree = False
scene.view_settings.view_transform = 'Filmic'
bpy.context.view_layer.update()
